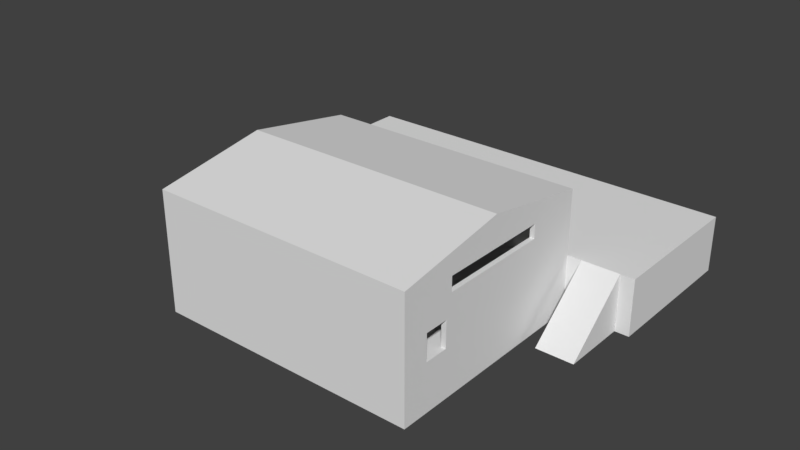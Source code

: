 # Source: Country_Barn_3.blend  (saved by Blender 2.79.0; exported with 4.5.12 LTS)
import bpy
from mathutils import Matrix  # noqa: F401  (used for matrix-valued properties, if any)

bpy.ops.wm.read_factory_settings(use_empty=True)
scene = bpy.context.scene
scene.name = 'Scene'

# ---- collections
col_collection_1 = bpy.data.collections.new('Collection 1'); scene.collection.children.link(col_collection_1)
col_collection_1.hide_render = True
col_collection_1.hide_viewport = True
col_collection_2 = bpy.data.collections.new('Collection 2'); scene.collection.children.link(col_collection_2)
col_collection_2.hide_render = True
col_collection_2.hide_viewport = True
col_collection_3 = bpy.data.collections.new('Collection 3'); scene.collection.children.link(col_collection_3)
col_collection_6 = bpy.data.collections.new('Collection 6'); scene.collection.children.link(col_collection_6)
col_collection_6.hide_render = True
col_collection_6.hide_viewport = True
col_collection_11 = bpy.data.collections.new('Collection 11'); scene.collection.children.link(col_collection_11)
col_collection_11.hide_render = True
col_collection_11.hide_viewport = True
col_collection_12 = bpy.data.collections.new('Collection 12'); scene.collection.children.link(col_collection_12)
col_collection_12.hide_render = True
col_collection_12.hide_viewport = True

# ---- world
world_world = bpy.data.worlds.new('World'); scene.world = world_world
world_world.color = (0.05088, 0.05088, 0.05088)
world_world.use_sun_shadow = False
world_world.sun_shadow_jitter_overblur = 0.0
world_world.cycles.sampling_method = 'MANUAL'

# ---- meshes
me_cube_005 = bpy.data.meshes.new('Cube.005')
me_cube_005.from_pydata([(-13.68, -11.75, -5.0), (-13.68, 11.75, -5.0), (14.32, -11.75, -5.0), (14.32, 11.75, -5.0), (13.82, 11.25, 0.0), (13.82, -11.25, 0.0), (-13.18, 11.25, 0.0), (-13.18, -11.25, 0.0), (-13.68, 0.5, 0.0), (-13.18, 0.5, 0.0), (14.32, -11.75, 7.25), (-13.18, -0.5, 0.0), (-13.68, -0.5, 0.0), (13.82, -11.25, 7.5), (-13.18, -4.5, 0.0), (-13.68, -4.5, 0.0), (-13.68, 4.5, 0.0), (-13.18, 4.5, 0.0), (14.32, -6.5, 0.0), (13.82, -6.5, 0.0), (14.32, -9.0, 0.0), (13.82, -9.0, 0.0), (-13.18, 6.5, 0.0), (-13.68, 6.5, 0.0), (-13.68, 9.0, 0.0), (-13.18, 9.0, 0.0), (-13.68, 11.75, 7.25), (-13.68, 9.0, 2.75), (14.32, -9.0, 2.75), (13.82, -9.0, 2.75), (-13.18, 6.5, 2.75), (14.32, -6.5, 2.75), (13.82, -6.5, 2.75), (-13.68, 6.5, 2.75), (-13.18, 9.0, 2.75), (-13.68, -11.75, 7.25), (-13.68, -0.5, 3.75), (-13.68, 0.5, 3.75), (-13.18, 0.5, 3.75), (-13.18, -0.5, 3.75), (-13.68, -4.5, 3.75), (-13.18, -4.5, 3.75), (-13.18, 4.5, 3.75), (-13.68, 4.5, 3.75), (13.82, 11.25, 7.5), (13.82, 0.006933, 9.25), (-13.18, 11.25, 7.5), (-13.18, -11.25, 7.5), (-13.18, 0.006933, 9.25), (-13.68, 0.006933, 9.25), (14.32, 11.75, 7.25), (14.32, 0.006933, 9.25), (14.32, -11.75, 7.25), (2.183, 11.25, 0.0), (-20.68, 27.75, -5.0), (-1.567, 11.25, 0.0), (-20.68, 27.75, 1.0), (2.183, 11.25, 5.0), (-1.567, 11.25, 5.0), (14.32, 11.75, 1.0), (-1.567, 11.75, 5.0), (-1.567, 11.75, 1.0), (2.183, 11.75, 5.0), (-13.68, 11.75, 1.0), (2.183, 11.75, 1.0), (21.32, 11.75, 1.0), (21.32, 11.75, -5.0), (21.32, 27.75, -5.0), (21.32, 27.75, 1.0), (-20.68, 11.75, -5.0), (-20.68, 11.75, 1.0), (-13.18, 5.879, 5.056), (-13.68, 5.879, 6.551), (14.32, 5.879, 6.551), (13.82, 5.879, 5.056), (14.32, 5.879, 5.056), (-13.68, 5.879, 5.056), (-13.18, 5.879, 6.551), (13.82, 5.879, 6.551), (-13.18, -5.871, 5.056), (-13.68, -5.871, 6.551), (14.32, -5.871, 6.551), (13.82, -5.871, 5.056), (14.32, -5.871, 5.056), (-13.68, -5.871, 5.056), (-13.18, -5.871, 6.551), (13.82, -5.871, 6.551), (2.183, 9.75, 0.0), (-1.567, 9.75, 0.0), (-1.567, 11.25, -0.002776), (-15.18, 11.75, 1.0), (-15.18, 11.75, -5.0), (-19.18, 11.75, -5.0), (-19.18, 11.75, 1.0), (19.82, 11.75, -5.0), (19.82, 11.75, 1.0), (15.82, 11.75, -5.0), (15.82, 11.75, 1.0), (19.82, 4.75, -5.0), (15.82, 4.75, -5.0), (-15.18, 4.75, -5.0), (-19.18, 4.75, -5.0), (-20.43, 27.5, 1.0), (-19.93, 27.0, 1.0), (21.07, 27.5, 1.0), (20.57, 27.0, 1.0), (15.82, 12.0, 1.0), (-1.567, 12.0, 1.0), (-15.18, 12.0, 1.0), (-19.18, 12.0, 1.0), (2.183, 12.0, 1.0), (19.82, 12.0, 1.0), (-20.43, 12.0, 1.0), (21.07, 12.0, 1.0), (2.183, 12.5, 1.0), (-15.18, 12.5, 1.0), (19.82, 12.5, 1.0), (15.82, 12.5, 1.0), (20.57, 12.5, 1.0), (-1.567, 12.5, 1.0), (-19.18, 12.5, 1.0), (-19.93, 12.5, 1.0), (-1.567, 11.25, 0.7472), (2.183, 11.25, 0.7518), (2.183, 11.25, 0.001816), (-13.78, 0.6, 0.0), (-13.08, 0.6, 0.0), (-13.08, -0.6, 0.0), (-13.78, -0.6, 0.0), (-13.08, -4.4, 0.0), (-13.78, -4.4, 0.0), (-13.78, 4.4, 0.0), (-13.08, 4.4, 0.0), (14.42, -6.6, 0.0), (13.72, -6.6, 0.0), (14.42, -8.9, 0.0), (13.72, -8.9, 0.0), (-13.08, 6.6, 0.0), (-13.78, 6.6, 0.0), (-13.78, 8.9, 0.0), (-13.08, 8.9, 0.0), (-13.78, 8.9, 2.65), (14.42, -8.9, 2.65), (13.72, -8.9, 2.65), (-13.08, 6.6, 2.65), (14.42, -6.6, 2.65), (13.72, -6.6, 2.65), (-13.78, 6.6, 2.65), (-13.08, 8.9, 2.65), (-13.78, -0.6, 3.65), (-13.78, 0.6, 3.65), (-13.08, 0.6, 3.65), (-13.08, -0.6, 3.65), (-13.78, -4.4, 3.65), (-13.08, -4.4, 3.65), (-13.08, 4.4, 3.65), (-13.78, 4.4, 3.65), (2.083, 11.15, -0.02012), (2.083, 11.15, 4.9), (-1.467, 11.15, 4.9), (-1.467, 11.85, 4.9), (-1.467, 11.85, 1.0), (2.083, 11.85, 4.9), (2.083, 11.85, 1.0), (-13.08, 5.779, 5.156), (-13.78, 5.779, 6.451), (14.42, 5.779, 6.451), (13.72, 5.779, 5.156), (14.42, 5.779, 5.156), (-13.78, 5.779, 5.156), (-13.08, 5.779, 6.451), (13.72, 5.779, 6.451), (-13.08, -5.771, 5.156), (-13.78, -5.771, 6.451), (14.42, -5.771, 6.451), (13.72, -5.771, 5.156), (14.42, -5.771, 5.156), (-13.78, -5.771, 5.156), (-13.08, -5.771, 6.451), (13.72, -5.771, 6.451), (-1.467, 11.15, -0.02012), (2.083, 11.26, -0.02012), (-13.78, 0.4, 0.0), (-13.08, 0.4, 0.0), (-13.08, -0.4, 0.0), (-13.78, -0.4, 0.0), (-13.08, -4.6, 0.0), (-13.78, -4.6, 0.0), (-13.78, 4.6, 0.0), (-13.08, 4.6, 0.0), (14.42, -6.4, 0.0), (13.72, -6.4, 0.0), (14.42, -9.1, 0.0), (13.72, -9.1, 0.0), (-13.08, 6.4, 0.0), (-13.78, 6.4, 0.0), (-13.78, 9.1, 0.0), (-13.08, 9.1, 0.0), (-13.78, 9.071, 2.821), (14.42, -9.071, 2.821), (13.72, -9.071, 2.821), (-13.08, 6.429, 2.821), (14.42, -6.429, 2.821), (13.72, -6.429, 2.821), (-13.78, 6.429, 2.821), (-13.08, 9.071, 2.821), (-13.78, -0.4293, 3.821), (-13.78, 0.4293, 3.821), (-13.08, 0.4293, 3.821), (-13.08, -0.4293, 3.821), (-13.78, -4.571, 3.821), (-13.08, -4.571, 3.821), (-13.08, 4.571, 3.821), (-13.78, 4.571, 3.821), (2.283, 11.15, -0.02012), (2.253, 11.15, 4.971), (-1.638, 11.15, 4.971), (-1.638, 11.85, 5.071), (-1.667, 11.85, 1.0), (2.253, 11.85, 5.071), (2.283, 11.85, 1.0), (-13.08, 5.949, 4.985), (-13.78, 5.949, 6.622), (14.42, 5.949, 6.622), (13.72, 5.949, 4.985), (14.42, 5.949, 4.985), (-13.78, 5.949, 4.985), (-13.08, 5.949, 6.622), (13.72, 5.949, 6.622), (-13.08, -5.942, 4.985), (-13.78, -5.942, 6.622), (14.42, -5.942, 6.622), (13.72, -5.942, 4.985), (14.42, -5.942, 4.985), (-13.78, -5.942, 4.985), (-13.08, -5.942, 6.622), (13.72, -5.942, 6.622), (-1.667, 11.15, -0.02012), (2.283, 11.25, -0.02012), (-1.467, 11.25, -0.02012), (-1.638, 11.25, 5.071), (2.253, 11.25, 5.071), (-1.667, 11.25, -0.02012), (-14.28, 11.75, 7.25), (-14.28, 11.75, 7.75), (-14.28, -11.75, 7.25), (-14.28, -11.75, 7.75), (-14.28, 0.006933, 9.25), (-14.28, 0.00699, 9.75), (-14.28, -12.25, 7.25), (-14.28, -12.25, 7.75), (-14.28, 12.25, 7.25), (-14.28, 12.25, 7.75), (14.82, -11.75, 7.25), (14.82, -11.75, 7.75), (14.82, 11.75, 7.75), (14.82, 11.75, 7.25), (14.82, 0.00699, 9.75), (14.82, 0.006933, 9.25), (14.82, -12.25, 7.25), (14.82, -12.25, 7.75), (14.82, 12.25, 7.75), (14.82, 12.25, 7.25)], [], [(27, 26, 63, 1, 24), (17, 42, 43, 16), (261, 262, 251, 252), (47, 48, 45, 13), (46, 6, 55, 58, 57, 53, 4, 44), (19, 18, 31, 32), (23, 33, 30, 22), (15, 40, 41, 14), (8, 37, 38, 9), (21, 29, 28, 20), (11, 39, 36, 12), (37, 43, 42, 38), (39, 41, 40, 36), (64, 59, 97, 95, 65, 113, 111, 106, 110), (33, 27, 34, 30), (10, 83, 81, 52), (31, 28, 29, 32), (2, 10, 52, 35, 0), (259, 260, 250, 249), (257, 255, 244, 248), (27, 33, 23, 24, 1, 0, 35, 40, 15, 12, 8, 16, 43, 26), (57, 58, 60, 62), (13, 5, 7, 47), (95, 94, 66, 65), (93, 70, 69, 92), (46, 77, 71, 79, 85, 47, 7, 14, 41, 39, 11, 9, 38, 42, 17, 22, 30, 34, 25, 6), (50, 59, 64, 62, 60, 61, 63, 26), (76, 72, 26, 43, 37, 8, 12, 36, 40, 35, 80, 84), (79, 71, 76, 84), (74, 75, 73, 78), (18, 20, 2, 3), (44, 45, 48, 46), (26, 49, 247, 243), (47, 85, 77, 46, 48), (81, 86, 78, 73), (86, 82, 13, 45, 44, 78), (18, 3, 59, 50, 51, 52, 81, 73, 75, 83, 10, 2, 20, 28, 31), (80, 35, 49, 26, 72), (82, 86, 81, 83), (82, 83, 75, 74), (76, 71, 77, 72), (80, 72, 77, 85), (84, 80, 85, 79), (74, 78, 44, 4, 19, 32, 29, 21, 5, 13, 82), (1, 63, 90, 91), (59, 3, 96, 97), (95, 97, 99, 98), (94, 95, 98), (96, 99, 97), (93, 101, 100, 90), (92, 101, 93), (91, 100, 90), (66, 67, 68, 65), (103, 121, 120, 109, 112, 102, 104, 113, 65, 68, 56, 70, 93, 90, 108, 115, 119, 107, 61, 64, 110, 114, 117, 106, 111, 116, 118, 105), (70, 56, 54, 69), (121, 103, 102), (102, 105, 104), (123, 64, 61, 122, 88, 87), (121, 102, 112, 109, 120), (102, 103, 105), (116, 111, 113, 118), (27, 24, 25, 34), (105, 118, 113, 104), (108, 107, 119, 115), (110, 106, 117, 114), (63, 61, 107, 108, 90), (57, 62, 64, 123, 53), (58, 122, 61, 60), (88, 122, 89), (123, 87, 124), (68, 67, 54, 56), (132, 155, 156, 131), (134, 133, 145, 146), (138, 147, 144, 137), (130, 153, 154, 129), (125, 150, 151, 126), (136, 143, 142, 135), (127, 152, 149, 128), (150, 156, 155, 151), (152, 154, 153, 149), (147, 141, 148, 144), (145, 142, 143, 146), (172, 164, 169, 177), (167, 168, 166, 171), (174, 179, 171, 166), (175, 179, 174, 176), (175, 176, 168, 167), (169, 164, 170, 165), (173, 165, 170, 178), (177, 173, 178, 172), (141, 139, 140, 148), (158, 162, 163, 181, 157), (149, 153, 130, 187, 210, 206, 185, 128), (189, 188, 213, 212), (191, 203, 202, 190), (195, 194, 201, 204), (187, 186, 211, 210), (182, 183, 208, 207), (193, 192, 199, 200), (184, 185, 206, 209), (207, 208, 212, 213), (209, 206, 210, 211), (204, 201, 205, 198), (202, 203, 200, 199), (241, 219, 217, 240), (229, 234, 226, 221), (224, 228, 223, 225), (231, 223, 228, 236), (232, 233, 231, 236), (232, 224, 225, 233), (226, 222, 227, 221), (230, 235, 227, 222), (234, 229, 235, 230), (198, 205, 197, 196), (215, 214, 238, 220, 219, 241), (125, 126, 183, 182), (127, 128, 185, 184), (130, 129, 186, 187), (132, 131, 188, 189), (133, 134, 191, 190), (136, 135, 192, 193), (138, 137, 194, 195), (140, 139, 196, 197), (146, 143, 136, 193, 200, 203, 191, 134), (154, 152, 127, 184, 209, 211, 186, 129), (180, 159, 158, 157, 214, 215, 216, 237), (141, 147, 138, 195, 204, 198, 196, 139), (144, 148, 140, 197, 205, 201, 194, 137), (142, 145, 133, 190, 202, 199, 192, 135), (163, 162, 160, 161, 218, 217, 219, 220), (151, 155, 132, 189, 212, 208, 183, 126), (216, 240, 217, 218, 242, 237), (156, 150, 125, 182, 207, 213, 188, 131), (175, 167, 171, 228, 224, 232, 236, 179), (177, 169, 165, 222, 226, 234, 230, 173), (174, 166, 168, 225, 223, 231, 233, 176), (170, 164, 221, 227), (165, 173, 230, 222), (168, 176, 233, 225), (172, 178, 170, 227, 235, 229, 221, 164), (171, 179, 236, 228), (159, 180, 239, 161, 160), (239, 180, 237, 242), (181, 163, 220, 238), (157, 181, 238, 214), (161, 239, 242, 218), (215, 241, 240, 216), (158, 159, 160, 162), (245, 249, 250, 246, 248, 244, 252, 251, 243, 247), (52, 253, 259, 249, 245, 35), (49, 35, 245, 247), (260, 254, 246, 250), (257, 248, 246, 254), (52, 51, 258, 253), (262, 256, 50, 26, 243, 251), (255, 261, 252, 244), (254, 260, 259, 253, 258, 256, 262, 261, 255, 257), (51, 50, 256, 258), (55, 6, 25, 24, 23, 22, 17, 16, 8, 9, 11, 12, 15, 14, 7, 5, 21, 20, 18, 19, 4, 53)])
_uv = me_cube_005.uv_layers.new(name='UVMap')
_uv.uv.foreach_set('vector', [0.1249, 0.75, 0.1249, 0.75, 0.1249, 0.75, 0.1249, 0.75, 0.1249, 0.75, 0.6249, 0.75, 0.6249, 0.75, 0.6249, 0.75, 0.6249, 0.75, 0.3749, 0.75, 0.3749, 0.75, 0.3749, 0.75, 0.3749, 0.75, 0.3749, 0.75, 0.3749, 0.75, 0.3749, 0.75, 0.3749, 0.75, 0.1249, 0.75, 0.1249, 0.75, 0.1249, 0.75, 0.1249, 0.75, 0.1249, 0.75, 0.1249, 0.75, 0.1249, 0.75, 0.1249, 0.75, 0.6249, 0.75, 0.6249, 0.75, 0.6249, 0.75, 0.6249, 0.75, 0.6249, 0.75, 0.6249, 0.75, 0.6249, 0.75, 0.6249, 0.75, 0.6249, 0.75, 0.6249, 0.75, 0.6249, 0.75, 0.6249, 0.75, 0.6249, 0.75, 0.6249, 0.75, 0.6249, 0.75, 0.6249, 0.75, 0.6249, 0.75, 0.6249, 0.75, 0.6249, 0.75, 0.6249, 0.75, 0.6249, 0.75, 0.6249, 0.75, 0.6249, 0.75, 0.6249, 0.75, 0.6249, 0.75, 0.6249, 0.75, 0.6249, 0.75, 0.6249, 0.75, 0.6249, 0.75, 0.6249, 0.75, 0.6249, 0.75, 0.6249, 0.75, 0.1249, 0.25, 0.1249, 0.25, 0.1249, 0.25, 0.1249, 0.25, 0.1249, 0.25, 0.1249, 0.25, 0.1249, 0.25, 0.1249, 0.25, 0.1249, 0.25, 0.6249, 0.75, 0.6249, 0.75, 0.6249, 0.75, 0.6249, 0.75, 0.1249, 0.75, 0.1249, 0.75, 0.1249, 0.75, 0.1249, 0.75, 0.6249, 0.75, 0.6249, 0.75, 0.6249, 0.75, 0.6249, 0.75, 0.1249, 0.75, 0.1249, 0.75, 0.1249, 0.75, 0.1249, 0.75, 0.1249, 0.75, 0.3749, 0.75, 0.3749, 0.75, 0.3749, 0.75, 0.3749, 0.75, 0.3749, 0.75, 0.3749, 0.75, 0.3749, 0.75, 0.3749, 0.75, 0.1249, 0.75, 0.1249, 0.75, 0.1249, 0.75, 0.1249, 0.75, 0.1249, 0.75, 0.1249, 0.75, 0.1249, 0.75, 0.1249, 0.75, 0.1249, 0.75, 0.1249, 0.75, 0.1249, 0.75, 0.1249, 0.75, 0.1249, 0.75, 0.1249, 0.75, 0.6249, 0.75, 0.6249, 0.75, 0.6249, 0.75, 0.6249, 0.75, 0.1249, 0.75, 0.1249, 0.75, 0.1249, 0.75, 0.1249, 0.75, 0.1249, 0.25, 0.1249, 0.25, 0.1249, 0.25, 0.1249, 0.25, 0.1249, 0.25, 0.1249, 0.25, 0.1249, 0.25, 0.1249, 0.25, 0.1249, 0.75, 0.1249, 0.75, 0.1249, 0.75, 0.1249, 0.75, 0.1249, 0.75, 0.1249, 0.75, 0.1249, 0.75, 0.1249, 0.75, 0.1249, 0.75, 0.1249, 0.75, 0.1249, 0.75, 0.1249, 0.75, 0.1249, 0.75, 0.1249, 0.75, 0.1249, 0.75, 0.1249, 0.75, 0.1249, 0.75, 0.1249, 0.75, 0.1249, 0.75, 0.1249, 0.75, 0.1249, 0.75, 0.1249, 0.75, 0.1249, 0.75, 0.1249, 0.75, 0.1249, 0.75, 0.1249, 0.75, 0.1249, 0.75, 0.1249, 0.75, 0.1249, 0.75, 0.1249, 0.75, 0.1249, 0.75, 0.1249, 0.75, 0.1249, 0.75, 0.1249, 0.75, 0.1249, 0.75, 0.1249, 0.75, 0.1249, 0.75, 0.1249, 0.75, 0.1249, 0.75, 0.1249, 0.75, 0.6249, 0.75, 0.6249, 0.75, 0.6249, 0.75, 0.6249, 0.75, 0.6249, 0.75, 0.6249, 0.75, 0.6249, 0.75, 0.6249, 0.75, 0.1249, 0.75, 0.1249, 0.75, 0.1249, 0.75, 0.1249, 0.75, 0.3749, 0.75, 0.3749, 0.75, 0.3749, 0.75, 0.3749, 0.75, 0.3749, 0.75, 0.3749, 0.75, 0.3749, 0.75, 0.3749, 0.75, 0.1249, 0.75, 0.1249, 0.75, 0.1249, 0.75, 0.1249, 0.75, 0.1249, 0.75, 0.6249, 0.75, 0.6249, 0.75, 0.6249, 0.75, 0.6249, 0.75, 0.1249, 0.75, 0.1249, 0.75, 0.1249, 0.75, 0.1249, 0.75, 0.1249, 0.75, 0.1249, 0.75, 0.1249, 0.75, 0.1249, 0.75, 0.1249, 0.75, 0.1249, 0.75, 0.1249, 0.75, 0.1249, 0.75, 0.1249, 0.75, 0.1249, 0.75, 0.1249, 0.75, 0.1249, 0.75, 0.1249, 0.75, 0.1249, 0.75, 0.1249, 0.75, 0.1249, 0.75, 0.1249, 0.75, 0.1249, 0.75, 0.1249, 0.75, 0.1249, 0.75, 0.1249, 0.75, 0.1249, 0.75, 0.6249, 0.75, 0.6249, 0.75, 0.6249, 0.75, 0.6249, 0.75, 0.6249, 0.75, 0.6249, 0.75, 0.6249, 0.75, 0.6249, 0.75, 0.6249, 0.75, 0.6249, 0.75, 0.6249, 0.75, 0.6249, 0.75, 0.6249, 0.75, 0.6249, 0.75, 0.6249, 0.75, 0.6249, 0.75, 0.6249, 0.75, 0.6249, 0.75, 0.6249, 0.75, 0.6249, 0.75, 0.1249, 0.75, 0.1249, 0.75, 0.1249, 0.75, 0.1249, 0.75, 0.1249, 0.75, 0.1249, 0.75, 0.1249, 0.75, 0.1249, 0.75, 0.1249, 0.75, 0.1249, 0.75, 0.1249, 0.75, 0.1249, 0.25, 0.1249, 0.25, 0.1249, 0.25, 0.1249, 0.25, 0.1249, 0.25, 0.1249, 0.25, 0.1249, 0.25, 0.1249, 0.25, 0.1249, 0.25, 0.1249, 0.25, 0.1249, 0.25, 0.1249, 0.25, 0.1249, 0.25, 0.1249, 0.25, 0.1249, 0.25, 0.1249, 0.25, 0.1249, 0.25, 0.1249, 0.25, 0.1249, 0.25, 0.1249, 0.25, 0.1249, 0.25, 0.1249, 0.25, 0.1249, 0.25, 0.1249, 0.25, 0.1249, 0.25, 0.1249, 0.25, 0.1249, 0.25, 0.1249, 0.25, 0.1249, 0.25, 0.1249, 0.25, 0.1249, 0.25, 0.1249, 0.25, 0.1249, 0.25, 0.1249, 0.25, 0.1249, 0.25, 0.1249, 0.25, 0.1249, 0.25, 0.1249, 0.25, 0.1249, 0.25, 0.1249, 0.25, 0.1249, 0.25, 0.1249, 0.25, 0.1249, 0.25, 0.1249, 0.25, 0.1249, 0.25, 0.1249, 0.25, 0.1249, 0.25, 0.1249, 0.25, 0.1249, 0.25, 0.1249, 0.25, 0.1249, 0.25, 0.1249, 0.25, 0.1249, 0.25, 0.1249, 0.25, 0.1249, 0.25, 0.1249, 0.25, 0.1249, 0.25, 0.1249, 0.25, 0.1249, 0.25, 0.1249, 0.25, 0.1249, 0.25, 0.1249, 0.25, 0.1249, 0.25, 0.1249, 0.25, 0.8749, 0.25, 0.8749, 0.25, 0.8749, 0.25, 0.8749, 0.25, 0.8749, 0.25, 0.8749, 0.25, 0.1249, 0.25, 0.1249, 0.25, 0.1249, 0.25, 0.1249, 0.25, 0.1249, 0.25, 0.1249, 0.25, 0.8749, 0.25, 0.8749, 0.25, 0.8749, 0.25, 0.8749, 0.25, 0.8749, 0.25, 0.8749, 0.25, 0.8749, 0.25, 0.8749, 0.25, 0.8749, 0.25, 0.8749, 0.25, 0.8749, 0.25, 0.8749, 0.25, 0.6249, 0.75, 0.6249, 0.75, 0.6249, 0.75, 0.6249, 0.75, 0.8749, 0.25, 0.8749, 0.25, 0.8749, 0.25, 0.8749, 0.25, 0.8749, 0.25, 0.8749, 0.25, 0.8749, 0.25, 0.8749, 0.25, 0.8749, 0.25, 0.8749, 0.25, 0.8749, 0.25, 0.8749, 0.25, 0.1249, 0.25, 0.1249, 0.25, 0.1249, 0.25, 0.1249, 0.25, 0.1249, 0.25, 0.625, 0.75, 0.625, 0.75, 0.625, 0.75, 0.625, 0.75, 0.625, 0.75, 0.6249, 0.75, 0.6249, 0.75, 0.6249, 0.75, 0.6249, 0.75, 0.1249, 0.25, 0.1249, 0.25, 0.1249, 0.25, 0.1249, 0.25, 0.1249, 0.25, 0.1249, 0.25, 0.1249, 0.25, 0.1249, 0.25, 0.1249, 0.25, 0.1249, 0.25, 0.6249, 0.75, 0.6249, 0.75, 0.6249, 0.75, 0.6249, 0.75, 0.6249, 0.75, 0.6249, 0.75, 0.6249, 0.75, 0.6249, 0.75, 0.6249, 0.75, 0.6249, 0.75, 0.6249, 0.75, 0.6249, 0.75, 0.6249, 0.75, 0.6249, 0.75, 0.6249, 0.75, 0.6249, 0.75, 0.6249, 0.75, 0.6249, 0.75, 0.6249, 0.75, 0.6249, 0.75, 0.6249, 0.75, 0.6249, 0.75, 0.6249, 0.75, 0.6249, 0.75, 0.6249, 0.75, 0.6249, 0.75, 0.6249, 0.75, 0.6249, 0.75, 0.6249, 0.75, 0.6249, 0.75, 0.6249, 0.75, 0.6249, 0.75, 0.6249, 0.75, 0.6249, 0.75, 0.6249, 0.75, 0.6249, 0.75, 0.6249, 0.75, 0.6249, 0.75, 0.6249, 0.75, 0.6249, 0.75, 0.6249, 0.75, 0.6249, 0.75, 0.6249, 0.75, 0.6249, 0.75, 0.6249, 0.75, 0.6249, 0.75, 0.6249, 0.75, 0.6249, 0.75, 0.6249, 0.75, 0.6249, 0.75, 0.6249, 0.75, 0.6249, 0.75, 0.6249, 0.75, 0.6249, 0.75, 0.6249, 0.75, 0.6249, 0.75, 0.6249, 0.75, 0.6249, 0.75, 0.6249, 0.75, 0.6249, 0.75, 0.6249, 0.75, 0.6249, 0.75, 0.6249, 0.75, 0.6249, 0.75, 0.6249, 0.75, 0.6249, 0.75, 0.6249, 0.75, 0.6249, 0.75, 0.6249, 0.75, 0.6249, 0.75, 0.6249, 0.75, 0.6249, 0.75, 0.6249, 0.75, 0.6249, 0.75, 0.6249, 0.75, 0.6249, 0.75, 0.6249, 0.75, 0.6249, 0.75, 0.6249, 0.75, 0.6249, 0.75, 0.625, 0.75, 0.625, 0.75, 0.625, 0.75, 0.625, 0.75, 0.625, 0.75, 0.6249, 0.75, 0.6249, 0.75, 0.6249, 0.75, 0.6249, 0.75, 0.6249, 0.75, 0.6249, 0.75, 0.6249, 0.75, 0.6249, 0.75, 0.6249, 0.75, 0.6249, 0.75, 0.6249, 0.75, 0.6249, 0.75, 0.6249, 0.75, 0.6249, 0.75, 0.6249, 0.75, 0.6249, 0.75, 0.6249, 0.75, 0.6249, 0.75, 0.6249, 0.75, 0.6249, 0.75, 0.6249, 0.75, 0.6249, 0.75, 0.6249, 0.75, 0.6249, 0.75, 0.6249, 0.75, 0.6249, 0.75, 0.6249, 0.75, 0.6249, 0.75, 0.6249, 0.75, 0.6249, 0.75, 0.6249, 0.75, 0.6249, 0.75, 0.6249, 0.75, 0.6249, 0.75, 0.6249, 0.75, 0.6249, 0.75, 0.6249, 0.75, 0.6249, 0.75, 0.6249, 0.75, 0.6249, 0.75, 0.6249, 0.75, 0.6249, 0.75, 0.6249, 0.75, 0.6249, 0.75, 0.6249, 0.75, 0.6249, 0.75, 0.6249, 0.75, 0.6249, 0.75, 0.6249, 0.75, 0.6249, 0.75, 0.6249, 0.75, 0.6249, 0.75, 0.6249, 0.75, 0.6249, 0.75, 0.6249, 0.75, 0.6249, 0.75, 0.6249, 0.75, 0.6249, 0.75, 0.6249, 0.75, 0.6249, 0.75, 0.6249, 0.75, 0.6249, 0.75, 0.6249, 0.75, 0.6249, 0.75, 0.6249, 0.75, 0.6249, 0.75, 0.6249, 0.75, 0.6249, 0.75, 0.6249, 0.75, 0.6249, 0.75, 0.6249, 0.75, 0.6249, 0.75, 0.6249, 0.75, 0.6249, 0.75, 0.6249, 0.75, 0.6249, 0.75, 0.6249, 0.75, 0.6249, 0.75, 0.6249, 0.75, 0.6249, 0.75, 0.6249, 0.75, 0.6249, 0.75, 0.6249, 0.75, 0.6249, 0.75, 0.6249, 0.75, 0.6249, 0.75, 0.6249, 0.75, 0.6249, 0.75, 0.6249, 0.75, 0.6249, 0.75, 0.6249, 0.75, 0.6249, 0.75, 0.625, 0.75, 0.625, 0.75, 0.625, 0.75, 0.625, 0.75, 0.625, 0.75, 0.625, 0.75, 0.6249, 0.75, 0.6249, 0.75, 0.6249, 0.75, 0.6249, 0.75, 0.6249, 0.75, 0.6249, 0.75, 0.6249, 0.75, 0.6249, 0.75, 0.6249, 0.75, 0.6249, 0.75, 0.6249, 0.75, 0.6249, 0.75, 0.6249, 0.75, 0.6249, 0.75, 0.6249, 0.75, 0.6249, 0.75, 0.6249, 0.75, 0.6249, 0.75, 0.6249, 0.75, 0.6249, 0.75, 0.6249, 0.75, 0.6249, 0.75, 0.6249, 0.75, 0.6249, 0.75, 0.6249, 0.75, 0.6249, 0.75, 0.6249, 0.75, 0.6249, 0.75, 0.6249, 0.75, 0.6249, 0.75, 0.6249, 0.75, 0.6249, 0.75, 0.6249, 0.75, 0.6249, 0.75, 0.6249, 0.75, 0.6249, 0.75, 0.6249, 0.75, 0.6249, 0.75, 0.6249, 0.75, 0.6249, 0.75, 0.6249, 0.75, 0.6249, 0.75, 0.6249, 0.75, 0.6249, 0.75, 0.6249, 0.75, 0.6249, 0.75, 0.6249, 0.75, 0.6249, 0.75, 0.6249, 0.75, 0.6249, 0.75, 0.625, 0.75, 0.625, 0.75, 0.625, 0.75, 0.6249, 0.75, 0.6249, 0.75, 0.6249, 0.75, 0.6249, 0.75, 0.6249, 0.75, 0.6249, 0.75, 0.6249, 0.75, 0.6249, 0.75, 0.6249, 0.75, 0.6249, 0.75, 0.6249, 0.75, 0.6249, 0.75, 0.6249, 0.75, 0.6249, 0.75, 0.6249, 0.75, 0.6249, 0.75, 0.6249, 0.75, 0.6249, 0.75, 0.6249, 0.75, 0.6249, 0.75, 0.6249, 0.75, 0.6249, 0.75, 0.6249, 0.75, 0.6249, 0.75, 0.6249, 0.75, 0.6249, 0.75, 0.6249, 0.75, 0.625, 0.75, 0.6249, 0.75, 0.6249, 0.75, 0.6249, 0.75, 0.6249, 0.75, 0.6249, 0.75, 0.625, 0.75, 0.625, 0.75, 0.6249, 0.75, 0.6249, 0.75, 0.6249, 0.75, 0.6249, 0.75, 0.6249, 0.75, 0.6249, 0.75, 0.6249, 0.75, 0.6249, 0.75, 0.6249, 0.75, 0.6249, 0.75, 0.6249, 0.75, 0.6249, 0.75, 0.6249, 0.75, 0.6249, 0.75, 0.6249, 0.75, 0.6249, 0.75, 0.6249, 0.75, 0.6249, 0.75, 0.6249, 0.75, 0.6249, 0.75, 0.6249, 0.75, 0.6249, 0.75, 0.6249, 0.75, 0.6249, 0.75, 0.6249, 0.75, 0.6249, 0.75, 0.6249, 0.75, 0.6249, 0.75, 0.6249, 0.75, 0.6249, 0.75, 0.6249, 0.75, 0.6249, 0.75, 0.6249, 0.75, 0.6249, 0.75, 0.6249, 0.75, 0.6249, 0.75, 0.6249, 0.75, 0.6249, 0.75, 0.6249, 0.75, 0.6249, 0.75, 0.6249, 0.75, 0.6249, 0.75, 0.6249, 0.75, 0.6249, 0.75, 0.6249, 0.75, 0.6249, 0.75, 0.6249, 0.75, 0.6249, 0.75, 0.6249, 0.75, 0.6249, 0.75, 0.6249, 0.75, 0.6249, 0.75, 0.6249, 0.75, 0.6249, 0.75, 0.6249, 0.75, 0.6249, 0.75, 0.6249, 0.75, 0.6249, 0.75, 0.6249, 0.75, 0.6249, 0.75, 0.6249, 0.75, 0.6249, 0.75, 0.6249, 0.75, 0.6249, 0.75, 0.6249, 0.75, 0.6249, 0.75, 0.6249, 0.75, 0.6249, 0.75, 0.6249, 0.75, 0.6249, 0.75, 0.6249, 0.75, 0.6249, 0.75, 0.6249, 0.75, 0.6249, 0.75, 0.6249, 0.75, 0.6249, 0.75, 0.6249, 0.75, 0.6249, 0.75, 0.6249, 0.75, 0.625, 0.75, 0.625, 0.75, 0.625, 0.75, 0.625, 0.75, 0.625, 0.75, 0.625, 0.75, 0.625, 0.75, 0.625, 0.75, 0.6249, 0.75, 0.6249, 0.75, 0.6249, 0.75, 0.6249, 0.75, 0.6249, 0.75, 0.6249, 0.75, 0.6249, 0.75, 0.6249, 0.75, 0.6249, 0.75, 0.6249, 0.75, 0.6249, 0.75, 0.6249, 0.75, 0.3749, 0.75, 0.3749, 0.75, 0.3749, 0.75, 0.3749, 0.75, 0.3749, 0.75, 0.3749, 0.75, 0.3749, 0.75, 0.3749, 0.75, 0.3749, 0.75, 0.3749, 0.75, 0.3749, 0.75, 0.3749, 0.75, 0.3749, 0.75, 0.3749, 0.75, 0.3749, 0.75, 0.3749, 0.75, 0.3749, 0.75, 0.3749, 0.75, 0.3749, 0.75, 0.3749, 0.75, 0.3749, 0.75, 0.3749, 0.75, 0.3749, 0.75, 0.3749, 0.75, 0.3749, 0.75, 0.3749, 0.75, 0.3749, 0.75, 0.3749, 0.75, 0.3749, 0.75, 0.3749, 0.75, 0.3749, 0.75, 0.3749, 0.75, 0.3749, 0.75, 0.3749, 0.75, 0.3749, 0.75, 0.3749, 0.75, 0.3749, 0.75, 0.3749, 0.75, 0.3749, 0.75, 0.3749, 0.75, 0.3749, 0.75, 0.3749, 0.75, 0.3749, 0.75, 0.3749, 0.75, 0.3749, 0.75, 0.3749, 0.75, 0.3749, 0.75, 0.3749, 0.75, 0.3749, 0.75, 0.3749, 0.75, 0.3749, 0.75, 0.3749, 0.75, 0.3749, 0.75, 0.3749, 0.75, 0.3749, 0.75, 0.3749, 0.75, 0.1197, 0.25, 0.1197, 0.25, 0.1197, 0.25, 0.1197, 0.25, 0.1197, 0.25, 0.1197, 0.25, 0.1197, 0.25, 0.1197, 0.25, 0.1197, 0.25, 0.1197, 0.25, 0.1197, 0.25, 0.1197, 0.25, 0.1197, 0.25, 0.1197, 0.25, 0.1197, 0.25, 0.1197, 0.25, 0.1249, 0.25, 0.1249, 0.25, 0.1249, 0.25, 0.1197, 0.25, 0.1197, 0.25, 0.1197, 0.25])
me_cube_005.use_remesh_preserve_volume = False
me_cube_005.use_remesh_preserve_attributes = False
me_cube_005.use_mirror_vertex_groups = False
me_cube_005.update()
me_cube_001 = bpy.data.meshes.new('Cube.001')
me_cube_001.from_pydata([(-13.68, -11.75, -5.0), (-13.68, 11.75, -5.0), (14.32, -11.75, -5.0), (14.32, 11.75, -5.0), (13.82, 11.25, 0.0), (13.82, -11.25, 0.0), (-13.18, 11.25, 0.0), (-13.18, -11.25, 0.0), (-13.68, 0.5, 0.0), (-13.18, 0.5, 0.0), (14.32, -11.75, 7.25), (-13.18, -0.5, 0.0), (-13.68, -0.5, 0.0), (13.82, -11.25, 7.5), (-13.18, -4.5, 0.0), (-13.68, -4.5, 0.0), (-13.68, 4.5, 0.0), (-13.18, 4.5, 0.0), (14.32, -6.5, 0.0), (13.82, -6.5, 0.0), (14.32, -9.0, 0.0), (13.82, -9.0, 0.0), (-13.18, 6.5, 0.0), (-13.68, 6.5, 0.0), (-13.68, 9.0, 0.0), (-13.18, 9.0, 0.0), (-13.68, 11.75, 7.25), (-13.68, 9.0, 2.75), (14.32, -9.0, 2.75), (13.82, -9.0, 2.75), (-13.18, 6.5, 2.75), (14.32, -6.5, 2.75), (13.82, -6.5, 2.75), (-13.68, 6.5, 2.75), (-13.18, 9.0, 2.75), (-13.68, -11.75, 7.25), (-13.68, -0.5, 3.75), (-13.68, 0.5, 3.75), (-13.18, 0.5, 3.75), (-13.18, -0.5, 3.75), (-13.68, -4.5, 3.75), (-13.18, -4.5, 3.75), (-13.18, 4.5, 3.75), (-13.68, 4.5, 3.75), (13.82, 11.25, 7.5), (13.82, 0.006933, 9.25), (-13.18, 11.25, 7.5), (-13.18, -11.25, 7.5), (-13.18, 0.006933, 9.25), (-13.68, 0.006933, 9.25), (14.32, 11.75, 7.25), (14.32, 0.006933, 9.25), (14.32, -11.75, 7.25), (-13.68, 11.75, 7.75), (-13.68, 0.00699, 9.75), (14.32, 0.00699, 9.75), (14.32, 11.75, 7.75), (14.32, -11.75, 7.75), (-13.68, -11.75, 7.75), (2.183, 11.25, 0.0), (-20.68, 27.75, -5.0), (-1.567, 11.25, 0.0), (-20.68, 27.75, 1.0), (2.183, 11.25, 5.0), (-1.567, 11.25, 5.0), (14.32, 11.75, 1.0), (-1.567, 11.75, 5.0), (-1.567, 11.75, 1.0), (2.183, 11.75, 5.0), (-13.68, 11.75, 1.0), (2.183, 11.75, 1.0), (21.32, 11.75, 1.0), (21.32, 11.75, -5.0), (21.32, 27.75, -5.0), (21.32, 27.75, 1.0), (-20.68, 11.75, -5.0), (-20.68, 11.75, 1.0), (-13.18, 5.879, 5.056), (-13.68, 5.879, 6.551), (14.32, 5.879, 6.551), (13.82, 5.879, 5.056), (14.32, 5.879, 5.056), (-13.68, 5.879, 5.056), (-13.18, 5.879, 6.551), (13.82, 5.879, 6.551), (-13.18, -5.871, 5.056), (-13.68, -5.871, 6.551), (14.32, -5.871, 6.551), (13.82, -5.871, 5.056), (14.32, -5.871, 5.056), (-13.68, -5.871, 5.056), (-13.18, -5.871, 6.551), (13.82, -5.871, 6.551), (2.183, 9.75, 0.0), (-1.567, 9.75, 0.0), (-1.567, 11.25, -0.002776), (-15.18, 11.75, 1.0), (-15.18, 11.75, -5.0), (-19.18, 11.75, -5.0), (-19.18, 11.75, 1.0), (19.82, 11.75, -5.0), (19.82, 11.75, 1.0), (15.82, 11.75, -5.0), (15.82, 11.75, 1.0), (19.82, 4.75, -5.0), (15.82, 4.75, -5.0), (-15.18, 4.75, -5.0), (-19.18, 4.75, -5.0), (-20.43, 27.5, 1.0), (-19.93, 27.0, 1.0), (21.07, 27.5, 1.0), (20.57, 27.0, 1.0), (15.82, 12.0, 1.0), (-1.567, 12.0, 1.0), (-15.18, 12.0, 1.0), (-19.18, 12.0, 1.0), (2.183, 12.0, 1.0), (19.82, 12.0, 1.0), (-20.43, 12.0, 1.0), (21.07, 12.0, 1.0), (2.183, 12.5, 1.0), (-15.18, 12.5, 1.0), (19.82, 12.5, 1.0), (15.82, 12.5, 1.0), (20.57, 12.5, 1.0), (-1.567, 12.5, 1.0), (-19.18, 12.5, 1.0), (-19.93, 12.5, 1.0), (-1.567, 11.25, 0.7472), (2.183, 11.25, 0.7518), (2.183, 11.25, 0.001816), (-13.78, 0.6, 0.0), (-13.08, 0.6, 0.0), (-13.08, -0.6, 0.0), (-13.78, -0.6, 0.0), (-13.08, -4.4, 0.0), (-13.78, -4.4, 0.0), (-13.78, 4.4, 0.0), (-13.08, 4.4, 0.0), (14.42, -6.6, 0.0), (13.72, -6.6, 0.0), (14.42, -8.9, 0.0), (13.72, -8.9, 0.0), (-13.08, 6.6, 0.0), (-13.78, 6.6, 0.0), (-13.78, 8.9, 0.0), (-13.08, 8.9, 0.0), (-13.78, 8.9, 2.65), (14.42, -8.9, 2.65), (13.72, -8.9, 2.65), (-13.08, 6.6, 2.65), (14.42, -6.6, 2.65), (13.72, -6.6, 2.65), (-13.78, 6.6, 2.65), (-13.08, 8.9, 2.65), (-13.78, -0.6, 3.65), (-13.78, 0.6, 3.65), (-13.08, 0.6, 3.65), (-13.08, -0.6, 3.65), (-13.78, -4.4, 3.65), (-13.08, -4.4, 3.65), (-13.08, 4.4, 3.65), (-13.78, 4.4, 3.65), (2.083, 11.15, -0.02012), (2.083, 11.15, 4.9), (-1.467, 11.15, 4.9), (-1.467, 11.85, 4.9), (-1.467, 11.85, 1.0), (2.083, 11.85, 4.9), (2.083, 11.85, 1.0), (-13.08, 5.779, 5.156), (-13.78, 5.779, 6.451), (14.42, 5.779, 6.451), (13.72, 5.779, 5.156), (14.42, 5.779, 5.156), (-13.78, 5.779, 5.156), (-13.08, 5.779, 6.451), (13.72, 5.779, 6.451), (-13.08, -5.771, 5.156), (-13.78, -5.771, 6.451), (14.42, -5.771, 6.451), (13.72, -5.771, 5.156), (14.42, -5.771, 5.156), (-13.78, -5.771, 5.156), (-13.08, -5.771, 6.451), (13.72, -5.771, 6.451), (-1.467, 11.15, -0.02012), (2.083, 11.26, -0.02012), (-13.78, 0.4, 0.0), (-13.08, 0.4, 0.0), (-13.08, -0.4, 0.0), (-13.78, -0.4, 0.0), (-13.08, -4.6, 0.0), (-13.78, -4.6, 0.0), (-13.78, 4.6, 0.0), (-13.08, 4.6, 0.0), (14.42, -6.4, 0.0), (13.72, -6.4, 0.0), (14.42, -9.1, 0.0), (13.72, -9.1, 0.0), (-13.08, 6.4, 0.0), (-13.78, 6.4, 0.0), (-13.78, 9.1, 0.0), (-13.08, 9.1, 0.0), (-13.78, 9.071, 2.821), (14.42, -9.071, 2.821), (13.72, -9.071, 2.821), (-13.08, 6.429, 2.821), (14.42, -6.429, 2.821), (13.72, -6.429, 2.821), (-13.78, 6.429, 2.821), (-13.08, 9.071, 2.821), (-13.78, -0.4293, 3.821), (-13.78, 0.4293, 3.821), (-13.08, 0.4293, 3.821), (-13.08, -0.4293, 3.821), (-13.78, -4.571, 3.821), (-13.08, -4.571, 3.821), (-13.08, 4.571, 3.821), (-13.78, 4.571, 3.821), (2.283, 11.15, -0.02012), (2.253, 11.15, 4.971), (-1.638, 11.15, 4.971), (-1.638, 11.85, 5.071), (-1.667, 11.85, 1.0), (2.253, 11.85, 5.071), (2.283, 11.85, 1.0), (-13.08, 5.949, 4.985), (-13.78, 5.949, 6.622), (14.42, 5.949, 6.622), (13.72, 5.949, 4.985), (14.42, 5.949, 4.985), (-13.78, 5.949, 4.985), (-13.08, 5.949, 6.622), (13.72, 5.949, 6.622), (-13.08, -5.942, 4.985), (-13.78, -5.942, 6.622), (14.42, -5.942, 6.622), (13.72, -5.942, 4.985), (14.42, -5.942, 4.985), (-13.78, -5.942, 4.985), (-13.08, -5.942, 6.622), (13.72, -5.942, 6.622), (-1.667, 11.15, -0.02012), (2.283, 11.25, -0.02012), (-1.467, 11.25, -0.02012), (-1.638, 11.25, 5.071), (2.253, 11.25, 5.071), (-1.667, 11.25, -0.02012)], [], [(27, 26, 69, 1, 24), (17, 42, 43, 16), (52, 51, 50, 56, 55, 57), (47, 48, 45, 13), (46, 6, 61, 64, 63, 59, 4, 44), (19, 18, 31, 32), (23, 33, 30, 22), (15, 40, 41, 14), (8, 37, 38, 9), (21, 29, 28, 20), (11, 39, 36, 12), (37, 43, 42, 38), (39, 41, 40, 36), (70, 65, 103, 101, 71, 119, 117, 112, 116), (33, 27, 34, 30), (10, 89, 87, 52), (31, 28, 29, 32), (2, 10, 52, 35, 0), (35, 52, 57, 58), (50, 26, 53, 56), (54, 55, 56, 53), (27, 33, 23, 24, 1, 0, 35, 40, 15, 12, 8, 16, 43, 26), (63, 64, 66, 68), (13, 5, 7, 47), (101, 100, 72, 71), (99, 76, 75, 98), (46, 83, 77, 85, 91, 47, 7, 14, 41, 39, 11, 9, 38, 42, 17, 22, 30, 34, 25, 6), (50, 65, 70, 68, 66, 67, 69, 26), (57, 55, 54, 58), (82, 78, 26, 43, 37, 8, 12, 36, 40, 35, 86, 90), (85, 77, 82, 90), (80, 81, 79, 84), (18, 20, 2, 3), (44, 45, 48, 46), (26, 49, 35, 58, 54, 53), (47, 91, 83, 46, 48), (87, 92, 84, 79), (92, 88, 13, 45, 44, 84), (18, 3, 65, 50, 51, 52, 87, 79, 81, 89, 10, 2, 20, 28, 31), (86, 35, 49, 26, 78), (88, 92, 87, 89), (88, 89, 81, 80), (82, 77, 83, 78), (86, 78, 83, 91), (90, 86, 91, 85), (80, 84, 44, 4, 19, 32, 29, 21, 5, 13, 88), (1, 69, 96, 97), (65, 3, 102, 103), (101, 103, 105, 104), (100, 101, 104), (102, 105, 103), (99, 107, 106, 96), (98, 107, 99), (97, 106, 96), (72, 73, 74, 71), (109, 127, 126, 115, 118, 108, 110, 119, 71, 74, 62, 76, 99, 96, 114, 121, 125, 113, 67, 70, 116, 120, 123, 112, 117, 122, 124, 111), (76, 62, 60, 75), (127, 109, 108), (108, 111, 110), (129, 70, 67, 128, 94, 93), (127, 108, 118, 115, 126), (108, 109, 111), (122, 117, 119, 124), (27, 24, 25, 34), (111, 124, 119, 110), (114, 113, 125, 121), (116, 112, 123, 120), (69, 67, 113, 114, 96), (63, 68, 70, 129, 59), (64, 128, 67, 66), (94, 128, 95), (129, 93, 130), (74, 73, 60, 62), (138, 161, 162, 137), (140, 139, 151, 152), (144, 153, 150, 143), (136, 159, 160, 135), (131, 156, 157, 132), (142, 149, 148, 141), (133, 158, 155, 134), (156, 162, 161, 157), (158, 160, 159, 155), (153, 147, 154, 150), (151, 148, 149, 152), (178, 170, 175, 183), (173, 174, 172, 177), (180, 185, 177, 172), (181, 185, 180, 182), (181, 182, 174, 173), (175, 170, 176, 171), (179, 171, 176, 184), (183, 179, 184, 178), (147, 145, 146, 154), (164, 168, 169, 187, 163), (155, 159, 136, 193, 216, 212, 191, 134), (195, 194, 219, 218), (197, 209, 208, 196), (201, 200, 207, 210), (193, 192, 217, 216), (188, 189, 214, 213), (199, 198, 205, 206), (190, 191, 212, 215), (213, 214, 218, 219), (215, 212, 216, 217), (210, 207, 211, 204), (208, 209, 206, 205), (247, 225, 223, 246), (235, 240, 232, 227), (230, 234, 229, 231), (237, 229, 234, 242), (238, 239, 237, 242), (238, 230, 231, 239), (232, 228, 233, 227), (236, 241, 233, 228), (240, 235, 241, 236), (204, 211, 203, 202), (221, 220, 244, 226, 225, 247), (131, 132, 189, 188), (133, 134, 191, 190), (136, 135, 192, 193), (138, 137, 194, 195), (139, 140, 197, 196), (142, 141, 198, 199), (144, 143, 200, 201), (146, 145, 202, 203), (152, 149, 142, 199, 206, 209, 197, 140), (160, 158, 133, 190, 215, 217, 192, 135), (186, 165, 164, 163, 220, 221, 222, 243), (147, 153, 144, 201, 210, 204, 202, 145), (150, 154, 146, 203, 211, 207, 200, 143), (148, 151, 139, 196, 208, 205, 198, 141), (169, 168, 166, 167, 224, 223, 225, 226), (157, 161, 138, 195, 218, 214, 189, 132), (222, 246, 223, 224, 248, 243), (162, 156, 131, 188, 213, 219, 194, 137), (181, 173, 177, 234, 230, 238, 242, 185), (183, 175, 171, 228, 232, 240, 236, 179), (180, 172, 174, 231, 229, 237, 239, 182), (176, 170, 227, 233), (171, 179, 236, 228), (174, 182, 239, 231), (178, 184, 176, 233, 241, 235, 227, 170), (177, 185, 242, 234), (165, 186, 245, 167, 166), (245, 186, 243, 248), (187, 169, 226, 244), (163, 187, 244, 220), (167, 245, 248, 224), (221, 247, 246, 222), (164, 165, 166, 168), (61, 6, 25, 24, 23, 22, 17, 16, 8, 9, 11, 12, 15, 14, 7, 5, 21, 20, 18, 19, 4, 59)])
_uv = me_cube_001.uv_layers.new(name='UVMap')
_uv.uv.foreach_set('vector', [0.1249, 0.75, 0.1249, 0.75, 0.1249, 0.75, 0.1249, 0.75, 0.1249, 0.75, 0.6249, 0.75, 0.6249, 0.75, 0.6249, 0.75, 0.6249, 0.75, 0.3749, 0.75, 0.3749, 0.75, 0.3749, 0.75, 0.3749, 0.75, 0.3749, 0.75, 0.3749, 0.75, 0.3749, 0.75, 0.3749, 0.75, 0.3749, 0.75, 0.3749, 0.75, 0.1249, 0.75, 0.1249, 0.75, 0.1249, 0.75, 0.1249, 0.75, 0.1249, 0.75, 0.1249, 0.75, 0.1249, 0.75, 0.1249, 0.75, 0.6249, 0.75, 0.6249, 0.75, 0.6249, 0.75, 0.6249, 0.75, 0.6249, 0.75, 0.6249, 0.75, 0.6249, 0.75, 0.6249, 0.75, 0.6249, 0.75, 0.6249, 0.75, 0.6249, 0.75, 0.6249, 0.75, 0.6249, 0.75, 0.6249, 0.75, 0.6249, 0.75, 0.6249, 0.75, 0.6249, 0.75, 0.6249, 0.75, 0.6249, 0.75, 0.6249, 0.75, 0.6249, 0.75, 0.6249, 0.75, 0.6249, 0.75, 0.6249, 0.75, 0.6249, 0.75, 0.6249, 0.75, 0.6249, 0.75, 0.6249, 0.75, 0.6249, 0.75, 0.6249, 0.75, 0.6249, 0.75, 0.6249, 0.75, 0.1249, 0.25, 0.1249, 0.25, 0.1249, 0.25, 0.1249, 0.25, 0.1249, 0.25, 0.1249, 0.25, 0.1249, 0.25, 0.1249, 0.25, 0.1249, 0.25, 0.6249, 0.75, 0.6249, 0.75, 0.6249, 0.75, 0.6249, 0.75, 0.1249, 0.75, 0.1249, 0.75, 0.1249, 0.75, 0.1249, 0.75, 0.6249, 0.75, 0.6249, 0.75, 0.6249, 0.75, 0.6249, 0.75, 0.1249, 0.75, 0.1249, 0.75, 0.1249, 0.75, 0.1249, 0.75, 0.1249, 0.75, 0.3749, 0.75, 0.3749, 0.75, 0.3749, 0.75, 0.3749, 0.75, 0.3749, 0.75, 0.3749, 0.75, 0.3749, 0.75, 0.3749, 0.75, 0.3749, 0.75, 0.3749, 0.75, 0.3749, 0.75, 0.3749, 0.75, 0.1249, 0.75, 0.1249, 0.75, 0.1249, 0.75, 0.1249, 0.75, 0.1249, 0.75, 0.1249, 0.75, 0.1249, 0.75, 0.1249, 0.75, 0.1249, 0.75, 0.1249, 0.75, 0.1249, 0.75, 0.1249, 0.75, 0.1249, 0.75, 0.1249, 0.75, 0.6249, 0.75, 0.6249, 0.75, 0.6249, 0.75, 0.6249, 0.75, 0.1249, 0.75, 0.1249, 0.75, 0.1249, 0.75, 0.1249, 0.75, 0.1249, 0.25, 0.1249, 0.25, 0.1249, 0.25, 0.1249, 0.25, 0.1249, 0.25, 0.1249, 0.25, 0.1249, 0.25, 0.1249, 0.25, 0.1249, 0.75, 0.1249, 0.75, 0.1249, 0.75, 0.1249, 0.75, 0.1249, 0.75, 0.1249, 0.75, 0.1249, 0.75, 0.1249, 0.75, 0.1249, 0.75, 0.1249, 0.75, 0.1249, 0.75, 0.1249, 0.75, 0.1249, 0.75, 0.1249, 0.75, 0.1249, 0.75, 0.1249, 0.75, 0.1249, 0.75, 0.1249, 0.75, 0.1249, 0.75, 0.1249, 0.75, 0.1249, 0.75, 0.1249, 0.75, 0.1249, 0.75, 0.1249, 0.75, 0.1249, 0.75, 0.1249, 0.75, 0.1249, 0.75, 0.1249, 0.75, 0.3749, 0.75, 0.3749, 0.75, 0.3749, 0.75, 0.3749, 0.75, 0.1249, 0.75, 0.1249, 0.75, 0.1249, 0.75, 0.1249, 0.75, 0.1249, 0.75, 0.1249, 0.75, 0.1249, 0.75, 0.1249, 0.75, 0.1249, 0.75, 0.1249, 0.75, 0.1249, 0.75, 0.1249, 0.75, 0.6249, 0.75, 0.6249, 0.75, 0.6249, 0.75, 0.6249, 0.75, 0.6249, 0.75, 0.6249, 0.75, 0.6249, 0.75, 0.6249, 0.75, 0.1249, 0.75, 0.1249, 0.75, 0.1249, 0.75, 0.1249, 0.75, 0.3749, 0.75, 0.3749, 0.75, 0.3749, 0.75, 0.3749, 0.75, 0.3749, 0.75, 0.3749, 0.75, 0.3749, 0.75, 0.3749, 0.75, 0.3749, 0.75, 0.3749, 0.75, 0.1249, 0.75, 0.1249, 0.75, 0.1249, 0.75, 0.1249, 0.75, 0.1249, 0.75, 0.6249, 0.75, 0.6249, 0.75, 0.6249, 0.75, 0.6249, 0.75, 0.1249, 0.75, 0.1249, 0.75, 0.1249, 0.75, 0.1249, 0.75, 0.1249, 0.75, 0.1249, 0.75, 0.1249, 0.75, 0.1249, 0.75, 0.1249, 0.75, 0.1249, 0.75, 0.1249, 0.75, 0.1249, 0.75, 0.1249, 0.75, 0.1249, 0.75, 0.1249, 0.75, 0.1249, 0.75, 0.1249, 0.75, 0.1249, 0.75, 0.1249, 0.75, 0.1249, 0.75, 0.1249, 0.75, 0.1249, 0.75, 0.1249, 0.75, 0.1249, 0.75, 0.1249, 0.75, 0.1249, 0.75, 0.6249, 0.75, 0.6249, 0.75, 0.6249, 0.75, 0.6249, 0.75, 0.6249, 0.75, 0.6249, 0.75, 0.6249, 0.75, 0.6249, 0.75, 0.6249, 0.75, 0.6249, 0.75, 0.6249, 0.75, 0.6249, 0.75, 0.6249, 0.75, 0.6249, 0.75, 0.6249, 0.75, 0.6249, 0.75, 0.6249, 0.75, 0.6249, 0.75, 0.6249, 0.75, 0.6249, 0.75, 0.1249, 0.75, 0.1249, 0.75, 0.1249, 0.75, 0.1249, 0.75, 0.1249, 0.75, 0.1249, 0.75, 0.1249, 0.75, 0.1249, 0.75, 0.1249, 0.75, 0.1249, 0.75, 0.1249, 0.75, 0.1249, 0.25, 0.1249, 0.25, 0.1249, 0.25, 0.1249, 0.25, 0.1249, 0.25, 0.1249, 0.25, 0.1249, 0.25, 0.1249, 0.25, 0.1249, 0.25, 0.1249, 0.25, 0.1249, 0.25, 0.1249, 0.25, 0.1249, 0.25, 0.1249, 0.25, 0.1249, 0.25, 0.1249, 0.25, 0.1249, 0.25, 0.1249, 0.25, 0.1249, 0.25, 0.1249, 0.25, 0.1249, 0.25, 0.1249, 0.25, 0.1249, 0.25, 0.1249, 0.25, 0.1249, 0.25, 0.1249, 0.25, 0.1249, 0.25, 0.1249, 0.25, 0.1249, 0.25, 0.1249, 0.25, 0.1249, 0.25, 0.1249, 0.25, 0.1249, 0.25, 0.1249, 0.25, 0.1249, 0.25, 0.1249, 0.25, 0.1249, 0.25, 0.1249, 0.25, 0.1249, 0.25, 0.1249, 0.25, 0.1249, 0.25, 0.1249, 0.25, 0.1249, 0.25, 0.1249, 0.25, 0.1249, 0.25, 0.1249, 0.25, 0.1249, 0.25, 0.1249, 0.25, 0.1249, 0.25, 0.1249, 0.25, 0.1249, 0.25, 0.1249, 0.25, 0.1249, 0.25, 0.1249, 0.25, 0.1249, 0.25, 0.1249, 0.25, 0.1249, 0.25, 0.1249, 0.25, 0.1249, 0.25, 0.1249, 0.25, 0.1249, 0.25, 0.1249, 0.25, 0.1249, 0.25, 0.1249, 0.25, 0.8749, 0.25, 0.8749, 0.25, 0.8749, 0.25, 0.8749, 0.25, 0.8749, 0.25, 0.8749, 0.25, 0.1249, 0.25, 0.1249, 0.25, 0.1249, 0.25, 0.1249, 0.25, 0.1249, 0.25, 0.1249, 0.25, 0.8749, 0.25, 0.8749, 0.25, 0.8749, 0.25, 0.8749, 0.25, 0.8749, 0.25, 0.8749, 0.25, 0.8749, 0.25, 0.8749, 0.25, 0.8749, 0.25, 0.8749, 0.25, 0.8749, 0.25, 0.8749, 0.25, 0.6249, 0.75, 0.6249, 0.75, 0.6249, 0.75, 0.6249, 0.75, 0.8749, 0.25, 0.8749, 0.25, 0.8749, 0.25, 0.8749, 0.25, 0.8749, 0.25, 0.8749, 0.25, 0.8749, 0.25, 0.8749, 0.25, 0.8749, 0.25, 0.8749, 0.25, 0.8749, 0.25, 0.8749, 0.25, 0.1249, 0.25, 0.1249, 0.25, 0.1249, 0.25, 0.1249, 0.25, 0.1249, 0.25, 0.625, 0.75, 0.625, 0.75, 0.625, 0.75, 0.625, 0.75, 0.625, 0.75, 0.6249, 0.75, 0.6249, 0.75, 0.6249, 0.75, 0.6249, 0.75, 0.1249, 0.25, 0.1249, 0.25, 0.1249, 0.25, 0.1249, 0.25, 0.1249, 0.25, 0.1249, 0.25, 0.1249, 0.25, 0.1249, 0.25, 0.1249, 0.25, 0.1249, 0.25, 0.6249, 0.75, 0.6249, 0.75, 0.6249, 0.75, 0.6249, 0.75, 0.6249, 0.75, 0.6249, 0.75, 0.6249, 0.75, 0.6249, 0.75, 0.6249, 0.75, 0.6249, 0.75, 0.6249, 0.75, 0.6249, 0.75, 0.6249, 0.75, 0.6249, 0.75, 0.6249, 0.75, 0.6249, 0.75, 0.6249, 0.75, 0.6249, 0.75, 0.6249, 0.75, 0.6249, 0.75, 0.6249, 0.75, 0.6249, 0.75, 0.6249, 0.75, 0.6249, 0.75, 0.6249, 0.75, 0.6249, 0.75, 0.6249, 0.75, 0.6249, 0.75, 0.6249, 0.75, 0.6249, 0.75, 0.6249, 0.75, 0.6249, 0.75, 0.6249, 0.75, 0.6249, 0.75, 0.6249, 0.75, 0.6249, 0.75, 0.6249, 0.75, 0.6249, 0.75, 0.6249, 0.75, 0.6249, 0.75, 0.6249, 0.75, 0.6249, 0.75, 0.6249, 0.75, 0.6249, 0.75, 0.6249, 0.75, 0.6249, 0.75, 0.6249, 0.75, 0.6249, 0.75, 0.6249, 0.75, 0.6249, 0.75, 0.6249, 0.75, 0.6249, 0.75, 0.6249, 0.75, 0.6249, 0.75, 0.6249, 0.75, 0.6249, 0.75, 0.6249, 0.75, 0.6249, 0.75, 0.6249, 0.75, 0.6249, 0.75, 0.6249, 0.75, 0.6249, 0.75, 0.6249, 0.75, 0.6249, 0.75, 0.6249, 0.75, 0.6249, 0.75, 0.6249, 0.75, 0.6249, 0.75, 0.6249, 0.75, 0.6249, 0.75, 0.6249, 0.75, 0.6249, 0.75, 0.6249, 0.75, 0.6249, 0.75, 0.6249, 0.75, 0.6249, 0.75, 0.6249, 0.75, 0.6249, 0.75, 0.6249, 0.75, 0.6249, 0.75, 0.625, 0.75, 0.625, 0.75, 0.625, 0.75, 0.625, 0.75, 0.625, 0.75, 0.6249, 0.75, 0.6249, 0.75, 0.6249, 0.75, 0.6249, 0.75, 0.6249, 0.75, 0.6249, 0.75, 0.6249, 0.75, 0.6249, 0.75, 0.6249, 0.75, 0.6249, 0.75, 0.6249, 0.75, 0.6249, 0.75, 0.6249, 0.75, 0.6249, 0.75, 0.6249, 0.75, 0.6249, 0.75, 0.6249, 0.75, 0.6249, 0.75, 0.6249, 0.75, 0.6249, 0.75, 0.6249, 0.75, 0.6249, 0.75, 0.6249, 0.75, 0.6249, 0.75, 0.6249, 0.75, 0.6249, 0.75, 0.6249, 0.75, 0.6249, 0.75, 0.6249, 0.75, 0.6249, 0.75, 0.6249, 0.75, 0.6249, 0.75, 0.6249, 0.75, 0.6249, 0.75, 0.6249, 0.75, 0.6249, 0.75, 0.6249, 0.75, 0.6249, 0.75, 0.6249, 0.75, 0.6249, 0.75, 0.6249, 0.75, 0.6249, 0.75, 0.6249, 0.75, 0.6249, 0.75, 0.6249, 0.75, 0.6249, 0.75, 0.6249, 0.75, 0.6249, 0.75, 0.6249, 0.75, 0.6249, 0.75, 0.6249, 0.75, 0.6249, 0.75, 0.6249, 0.75, 0.6249, 0.75, 0.6249, 0.75, 0.6249, 0.75, 0.6249, 0.75, 0.6249, 0.75, 0.6249, 0.75, 0.6249, 0.75, 0.6249, 0.75, 0.6249, 0.75, 0.6249, 0.75, 0.6249, 0.75, 0.6249, 0.75, 0.6249, 0.75, 0.6249, 0.75, 0.6249, 0.75, 0.6249, 0.75, 0.6249, 0.75, 0.6249, 0.75, 0.6249, 0.75, 0.6249, 0.75, 0.6249, 0.75, 0.6249, 0.75, 0.6249, 0.75, 0.6249, 0.75, 0.6249, 0.75, 0.6249, 0.75, 0.6249, 0.75, 0.6249, 0.75, 0.6249, 0.75, 0.6249, 0.75, 0.6249, 0.75, 0.6249, 0.75, 0.6249, 0.75, 0.6249, 0.75, 0.6249, 0.75, 0.6249, 0.75, 0.6249, 0.75, 0.6249, 0.75, 0.6249, 0.75, 0.625, 0.75, 0.625, 0.75, 0.625, 0.75, 0.625, 0.75, 0.625, 0.75, 0.625, 0.75, 0.6249, 0.75, 0.6249, 0.75, 0.6249, 0.75, 0.6249, 0.75, 0.6249, 0.75, 0.6249, 0.75, 0.6249, 0.75, 0.6249, 0.75, 0.6249, 0.75, 0.6249, 0.75, 0.6249, 0.75, 0.6249, 0.75, 0.6249, 0.75, 0.6249, 0.75, 0.6249, 0.75, 0.6249, 0.75, 0.6249, 0.75, 0.6249, 0.75, 0.6249, 0.75, 0.6249, 0.75, 0.6249, 0.75, 0.6249, 0.75, 0.6249, 0.75, 0.6249, 0.75, 0.6249, 0.75, 0.6249, 0.75, 0.6249, 0.75, 0.6249, 0.75, 0.6249, 0.75, 0.6249, 0.75, 0.6249, 0.75, 0.6249, 0.75, 0.6249, 0.75, 0.6249, 0.75, 0.6249, 0.75, 0.6249, 0.75, 0.6249, 0.75, 0.6249, 0.75, 0.6249, 0.75, 0.6249, 0.75, 0.6249, 0.75, 0.6249, 0.75, 0.6249, 0.75, 0.6249, 0.75, 0.6249, 0.75, 0.6249, 0.75, 0.6249, 0.75, 0.6249, 0.75, 0.6249, 0.75, 0.6249, 0.75, 0.625, 0.75, 0.625, 0.75, 0.625, 0.75, 0.6249, 0.75, 0.6249, 0.75, 0.6249, 0.75, 0.6249, 0.75, 0.6249, 0.75, 0.6249, 0.75, 0.6249, 0.75, 0.6249, 0.75, 0.6249, 0.75, 0.6249, 0.75, 0.6249, 0.75, 0.6249, 0.75, 0.6249, 0.75, 0.6249, 0.75, 0.6249, 0.75, 0.6249, 0.75, 0.6249, 0.75, 0.6249, 0.75, 0.6249, 0.75, 0.6249, 0.75, 0.6249, 0.75, 0.6249, 0.75, 0.6249, 0.75, 0.6249, 0.75, 0.6249, 0.75, 0.6249, 0.75, 0.6249, 0.75, 0.625, 0.75, 0.6249, 0.75, 0.6249, 0.75, 0.6249, 0.75, 0.6249, 0.75, 0.6249, 0.75, 0.625, 0.75, 0.625, 0.75, 0.6249, 0.75, 0.6249, 0.75, 0.6249, 0.75, 0.6249, 0.75, 0.6249, 0.75, 0.6249, 0.75, 0.6249, 0.75, 0.6249, 0.75, 0.6249, 0.75, 0.6249, 0.75, 0.6249, 0.75, 0.6249, 0.75, 0.6249, 0.75, 0.6249, 0.75, 0.6249, 0.75, 0.6249, 0.75, 0.6249, 0.75, 0.6249, 0.75, 0.6249, 0.75, 0.6249, 0.75, 0.6249, 0.75, 0.6249, 0.75, 0.6249, 0.75, 0.6249, 0.75, 0.6249, 0.75, 0.6249, 0.75, 0.6249, 0.75, 0.6249, 0.75, 0.6249, 0.75, 0.6249, 0.75, 0.6249, 0.75, 0.6249, 0.75, 0.6249, 0.75, 0.6249, 0.75, 0.6249, 0.75, 0.6249, 0.75, 0.6249, 0.75, 0.6249, 0.75, 0.6249, 0.75, 0.6249, 0.75, 0.6249, 0.75, 0.6249, 0.75, 0.6249, 0.75, 0.6249, 0.75, 0.6249, 0.75, 0.6249, 0.75, 0.6249, 0.75, 0.6249, 0.75, 0.6249, 0.75, 0.6249, 0.75, 0.6249, 0.75, 0.6249, 0.75, 0.6249, 0.75, 0.6249, 0.75, 0.6249, 0.75, 0.6249, 0.75, 0.6249, 0.75, 0.6249, 0.75, 0.6249, 0.75, 0.6249, 0.75, 0.6249, 0.75, 0.6249, 0.75, 0.6249, 0.75, 0.6249, 0.75, 0.6249, 0.75, 0.6249, 0.75, 0.6249, 0.75, 0.6249, 0.75, 0.6249, 0.75, 0.6249, 0.75, 0.6249, 0.75, 0.6249, 0.75, 0.6249, 0.75, 0.6249, 0.75, 0.6249, 0.75, 0.6249, 0.75, 0.6249, 0.75, 0.6249, 0.75, 0.6249, 0.75, 0.625, 0.75, 0.625, 0.75, 0.625, 0.75, 0.625, 0.75, 0.625, 0.75, 0.625, 0.75, 0.625, 0.75, 0.625, 0.75, 0.6249, 0.75, 0.6249, 0.75, 0.6249, 0.75, 0.6249, 0.75, 0.6249, 0.75, 0.6249, 0.75, 0.6249, 0.75, 0.6249, 0.75, 0.6249, 0.75, 0.6249, 0.75, 0.6249, 0.75, 0.6249, 0.75, 0.1197, 0.25, 0.1197, 0.25, 0.1197, 0.25, 0.1197, 0.25, 0.1197, 0.25, 0.1197, 0.25, 0.1197, 0.25, 0.1197, 0.25, 0.1197, 0.25, 0.1197, 0.25, 0.1197, 0.25, 0.1197, 0.25, 0.1197, 0.25, 0.1197, 0.25, 0.1197, 0.25, 0.1197, 0.25, 0.1249, 0.25, 0.1249, 0.25, 0.1249, 0.25, 0.1197, 0.25, 0.1197, 0.25, 0.1197, 0.25])
me_cube_001.use_remesh_preserve_volume = False
me_cube_001.use_remesh_preserve_attributes = False
me_cube_001.use_mirror_vertex_groups = False
me_cube_001.update()
me_cube_000 = bpy.data.meshes.new('Cube.000')
me_cube_000.from_pydata([(-13.68, -11.75, -5.0), (-13.68, 11.75, -5.0), (14.32, -11.75, -5.0), (14.32, 11.75, -5.0), (13.82, 11.25, 0.0), (13.82, -11.25, 0.0), (-13.18, 11.25, 0.0), (-13.18, -11.25, 0.0), (-13.68, 0.5, 0.0), (-13.18, 0.5, 0.0), (14.32, -11.75, 7.251), (-13.18, -0.5, 0.0), (-13.68, -0.5, 0.0), (13.82, -11.25, 7.5), (-13.18, -4.5, 0.0), (-13.68, -4.5, 0.0), (-13.68, 4.5, 0.0), (-13.18, 4.5, 0.0), (14.32, -6.5, 0.0), (13.82, -6.5, 0.0), (14.32, -9.0, 0.0), (13.82, -9.0, 0.0), (-13.18, 6.5, 0.0), (-13.68, 6.5, 0.0), (-13.68, 9.0, 0.0), (-13.18, 9.0, 0.0), (-13.68, 11.75, 7.25), (-13.68, 9.0, 2.75), (14.32, -9.0, 2.75), (13.82, -9.0, 2.75), (-13.18, 6.5, 2.75), (14.32, -6.5, 2.75), (13.82, -6.5, 2.75), (-13.68, 6.5, 2.75), (-13.18, 9.0, 2.75), (-13.68, -11.75, 7.25), (-13.68, -0.5, 3.75), (-13.68, 0.5, 3.75), (-13.18, 0.5, 3.75), (-13.18, -0.5, 3.75), (-13.68, -4.5, 3.75), (-13.18, -4.5, 3.75), (-13.18, 4.5, 3.75), (-13.68, 4.5, 3.75), (13.82, 11.25, 7.5), (13.82, 0.006933, 9.25), (-13.18, 11.25, 7.5), (-13.18, -11.25, 7.5), (-13.18, 0.006933, 9.25), (-13.68, 0.006933, 9.25), (14.32, 11.75, 7.25), (14.32, 0.006933, 9.25), (14.32, -11.75, 7.25), (-13.68, 11.75, 7.75), (-13.68, 0.00699, 9.75), (14.32, 0.00699, 9.75), (14.32, 11.75, 7.75), (14.32, -11.75, 7.75), (-13.68, -11.75, 7.75), (2.183, 11.25, 0.0), (-20.68, 27.75, -5.0), (-1.567, 11.25, 0.0), (-20.68, 27.75, 1.0), (2.183, 11.25, 5.0), (-1.567, 11.25, 5.0), (14.32, 11.75, 1.0), (-1.567, 11.75, 5.0), (-1.567, 11.75, 1.0), (2.183, 11.75, 5.0), (-13.68, 11.75, 1.0), (2.183, 11.75, 1.0), (21.32, 11.75, 1.0), (21.32, 11.75, -5.0), (21.32, 27.75, -5.0), (21.32, 27.75, 1.0), (-20.68, 11.75, -5.0), (-20.68, 11.75, 1.0), (-13.18, 5.879, 5.056), (-13.68, 5.879, 6.551), (14.32, 5.879, 6.551), (13.82, 5.879, 5.056), (14.32, 5.879, 5.056), (-13.68, 5.879, 5.056), (-13.18, 5.879, 6.551), (13.82, 5.879, 6.551), (-13.18, -5.871, 5.056), (-13.68, -5.871, 6.551), (14.32, -5.871, 6.551), (13.82, -5.871, 5.056), (14.32, -5.871, 5.056), (-13.68, -5.871, 5.056), (-13.18, -5.871, 6.551), (13.82, -5.871, 6.551), (2.183, 9.75, 0.0), (-1.567, 9.75, 0.0), (-1.567, 11.25, -0.002776), (-15.18, 11.75, 1.0), (-15.18, 11.75, -5.0), (-19.18, 11.75, -5.0), (-19.18, 11.75, 1.0), (19.82, 11.75, -5.0), (19.82, 11.75, 1.0), (15.82, 11.75, -5.0), (15.82, 11.75, 1.0), (19.82, 4.75, -5.0), (15.82, 4.75, -5.0), (-15.18, 4.75, -5.0), (-19.18, 4.75, -5.0), (-20.43, 27.5, 1.0), (-19.93, 27.0, 1.0), (21.07, 27.5, 1.0), (20.57, 27.0, 1.0), (15.82, 12.0, 1.0), (-1.567, 12.0, 1.0), (-15.18, 12.0, 1.0), (-19.18, 12.0, 1.0), (2.183, 12.0, 1.0), (19.82, 12.0, 1.0), (-20.43, 12.0, 1.0), (21.07, 12.0, 1.0), (2.183, 12.5, 1.0), (-15.18, 12.5, 1.0), (19.82, 12.5, 1.0), (15.82, 12.5, 1.0), (20.57, 12.5, 1.0), (-1.567, 12.5, 1.0), (-19.18, 12.5, 1.0), (-19.93, 12.5, 1.0), (-1.567, 11.25, 0.7472), (2.183, 11.25, 0.7518), (2.183, 11.25, 0.001816)], [], [(27, 26, 69, 1, 24), (17, 42, 43, 16), (52, 51, 50, 56, 55, 57), (47, 48, 45, 13), (46, 6, 61, 64, 63, 59, 4, 44), (19, 18, 31, 32), (23, 33, 30, 22), (15, 40, 41, 14), (8, 37, 38, 9), (21, 29, 28, 20), (11, 39, 36, 12), (37, 43, 42, 38), (39, 41, 40, 36), (70, 65, 103, 101, 71, 119, 117, 112, 116), (33, 27, 34, 30), (10, 89, 87, 52), (31, 28, 29, 32), (2, 10, 52, 35, 0), (35, 52, 57, 58), (50, 26, 53, 56), (54, 55, 56, 53), (27, 33, 23, 24, 1, 0, 35, 40, 15, 12, 8, 16, 43, 26), (63, 64, 66, 68), (13, 5, 7, 47), (101, 100, 72, 71), (99, 76, 75, 98), (46, 83, 77, 85, 91, 47, 7, 14, 41, 39, 11, 9, 38, 42, 17, 22, 30, 34, 25, 6), (50, 65, 70, 68, 66, 67, 69, 26), (57, 55, 54, 58), (82, 78, 26, 43, 37, 8, 12, 36, 40, 35, 86, 90), (85, 77, 82, 90), (80, 81, 79, 84), (18, 20, 2, 3), (44, 45, 48, 46), (26, 49, 35, 58, 54, 53), (47, 91, 83, 46, 48), (87, 92, 84, 79), (92, 88, 13, 45, 44, 84), (18, 3, 65, 50, 51, 52, 87, 79, 81, 89, 10, 2, 20, 28, 31), (86, 35, 49, 26, 78), (88, 92, 87, 89), (88, 89, 81, 80), (82, 77, 83, 78), (86, 78, 83, 91), (90, 86, 91, 85), (80, 84, 44, 4, 19, 32, 29, 21, 5, 13, 88), (1, 69, 96, 97), (65, 3, 102, 103), (101, 103, 105, 104), (100, 101, 104), (102, 105, 103), (99, 107, 106, 96), (98, 107, 99), (97, 106, 96), (72, 73, 74, 71), (109, 127, 126, 115, 118, 108, 110, 119, 71, 74, 62, 76, 99, 96, 114, 121, 125, 113, 67, 70, 116, 120, 123, 112, 117, 122, 124, 111), (76, 62, 60, 75), (127, 109, 108), (108, 111, 110), (129, 70, 67, 128, 94, 93), (127, 108, 118, 115, 126), (108, 109, 111), (122, 117, 119, 124), (27, 24, 25, 34), (111, 124, 119, 110), (114, 113, 125, 121), (116, 112, 123, 120), (69, 67, 113, 114, 96), (63, 68, 70, 129, 59), (64, 128, 67, 66), (94, 128, 95), (129, 93, 130), (74, 73, 60, 62), (61, 6, 25, 24, 23, 22, 17, 16, 8, 9, 11, 12, 15, 14, 7, 5, 21, 20, 18, 19, 4, 59)])
_uv = me_cube_000.uv_layers.new(name='UVMap')
_uv.uv.foreach_set('vector', [0.1249, 0.75, 0.1249, 0.75, 0.1249, 0.75, 0.1249, 0.75, 0.1249, 0.75, 0.6249, 0.75, 0.6249, 0.75, 0.6249, 0.75, 0.6249, 0.75, 0.3749, 0.75, 0.3749, 0.75, 0.3749, 0.75, 0.3749, 0.75, 0.3749, 0.75, 0.3749, 0.75, 0.3749, 0.75, 0.3749, 0.75, 0.3749, 0.75, 0.3749, 0.75, 0.1249, 0.75, 0.1249, 0.75, 0.1249, 0.75, 0.1249, 0.75, 0.1249, 0.75, 0.1249, 0.75, 0.1249, 0.75, 0.1249, 0.75, 0.6249, 0.75, 0.6249, 0.75, 0.6249, 0.75, 0.6249, 0.75, 0.6249, 0.75, 0.6249, 0.75, 0.6249, 0.75, 0.6249, 0.75, 0.6249, 0.75, 0.6249, 0.75, 0.6249, 0.75, 0.6249, 0.75, 0.6249, 0.75, 0.6249, 0.75, 0.6249, 0.75, 0.6249, 0.75, 0.6249, 0.75, 0.6249, 0.75, 0.6249, 0.75, 0.6249, 0.75, 0.6249, 0.75, 0.6249, 0.75, 0.6249, 0.75, 0.6249, 0.75, 0.6249, 0.75, 0.6249, 0.75, 0.6249, 0.75, 0.6249, 0.75, 0.6249, 0.75, 0.6249, 0.75, 0.6249, 0.75, 0.6249, 0.75, 0.1249, 0.25, 0.1249, 0.25, 0.1249, 0.25, 0.1249, 0.25, 0.1249, 0.25, 0.1249, 0.25, 0.1249, 0.25, 0.1249, 0.25, 0.1249, 0.25, 0.6249, 0.75, 0.6249, 0.75, 0.6249, 0.75, 0.6249, 0.75, 0.1249, 0.75, 0.1249, 0.75, 0.1249, 0.75, 0.1249, 0.75, 0.6249, 0.75, 0.6249, 0.75, 0.6249, 0.75, 0.6249, 0.75, 0.1249, 0.75, 0.1249, 0.75, 0.1249, 0.75, 0.1249, 0.75, 0.1249, 0.75, 0.3749, 0.75, 0.3749, 0.75, 0.3749, 0.75, 0.3749, 0.75, 0.3749, 0.75, 0.3749, 0.75, 0.3749, 0.75, 0.3749, 0.75, 0.3749, 0.75, 0.3749, 0.75, 0.3749, 0.75, 0.3749, 0.75, 0.1249, 0.75, 0.1249, 0.75, 0.1249, 0.75, 0.1249, 0.75, 0.1249, 0.75, 0.1249, 0.75, 0.1249, 0.75, 0.1249, 0.75, 0.1249, 0.75, 0.1249, 0.75, 0.1249, 0.75, 0.1249, 0.75, 0.1249, 0.75, 0.1249, 0.75, 0.6249, 0.75, 0.6249, 0.75, 0.6249, 0.75, 0.6249, 0.75, 0.1249, 0.75, 0.1249, 0.75, 0.1249, 0.75, 0.1249, 0.75, 0.1249, 0.25, 0.1249, 0.25, 0.1249, 0.25, 0.1249, 0.25, 0.1249, 0.25, 0.1249, 0.25, 0.1249, 0.25, 0.1249, 0.25, 0.1249, 0.75, 0.1249, 0.75, 0.1249, 0.75, 0.1249, 0.75, 0.1249, 0.75, 0.1249, 0.75, 0.1249, 0.75, 0.1249, 0.75, 0.1249, 0.75, 0.1249, 0.75, 0.1249, 0.75, 0.1249, 0.75, 0.1249, 0.75, 0.1249, 0.75, 0.1249, 0.75, 0.1249, 0.75, 0.1249, 0.75, 0.1249, 0.75, 0.1249, 0.75, 0.1249, 0.75, 0.1249, 0.75, 0.1249, 0.75, 0.1249, 0.75, 0.1249, 0.75, 0.1249, 0.75, 0.1249, 0.75, 0.1249, 0.75, 0.1249, 0.75, 0.3749, 0.75, 0.3749, 0.75, 0.3749, 0.75, 0.3749, 0.75, 0.1249, 0.75, 0.1249, 0.75, 0.1249, 0.75, 0.1249, 0.75, 0.1249, 0.75, 0.1249, 0.75, 0.1249, 0.75, 0.1249, 0.75, 0.1249, 0.75, 0.1249, 0.75, 0.1249, 0.75, 0.1249, 0.75, 0.6249, 0.75, 0.6249, 0.75, 0.6249, 0.75, 0.6249, 0.75, 0.6249, 0.75, 0.6249, 0.75, 0.6249, 0.75, 0.6249, 0.75, 0.1249, 0.75, 0.1249, 0.75, 0.1249, 0.75, 0.1249, 0.75, 0.3749, 0.75, 0.3749, 0.75, 0.3749, 0.75, 0.3749, 0.75, 0.3749, 0.75, 0.3749, 0.75, 0.3749, 0.75, 0.3749, 0.75, 0.3749, 0.75, 0.3749, 0.75, 0.1249, 0.75, 0.1249, 0.75, 0.1249, 0.75, 0.1249, 0.75, 0.1249, 0.75, 0.6249, 0.75, 0.6249, 0.75, 0.6249, 0.75, 0.6249, 0.75, 0.1249, 0.75, 0.1249, 0.75, 0.1249, 0.75, 0.1249, 0.75, 0.1249, 0.75, 0.1249, 0.75, 0.1249, 0.75, 0.1249, 0.75, 0.1249, 0.75, 0.1249, 0.75, 0.1249, 0.75, 0.1249, 0.75, 0.1249, 0.75, 0.1249, 0.75, 0.1249, 0.75, 0.1249, 0.75, 0.1249, 0.75, 0.1249, 0.75, 0.1249, 0.75, 0.1249, 0.75, 0.1249, 0.75, 0.1249, 0.75, 0.1249, 0.75, 0.1249, 0.75, 0.1249, 0.75, 0.1249, 0.75, 0.6249, 0.75, 0.6249, 0.75, 0.6249, 0.75, 0.6249, 0.75, 0.6249, 0.75, 0.6249, 0.75, 0.6249, 0.75, 0.6249, 0.75, 0.6249, 0.75, 0.6249, 0.75, 0.6249, 0.75, 0.6249, 0.75, 0.6249, 0.75, 0.6249, 0.75, 0.6249, 0.75, 0.6249, 0.75, 0.6249, 0.75, 0.6249, 0.75, 0.6249, 0.75, 0.6249, 0.75, 0.1249, 0.75, 0.1249, 0.75, 0.1249, 0.75, 0.1249, 0.75, 0.1249, 0.75, 0.1249, 0.75, 0.1249, 0.75, 0.1249, 0.75, 0.1249, 0.75, 0.1249, 0.75, 0.1249, 0.75, 0.1249, 0.25, 0.1249, 0.25, 0.1249, 0.25, 0.1249, 0.25, 0.1249, 0.25, 0.1249, 0.25, 0.1249, 0.25, 0.1249, 0.25, 0.1249, 0.25, 0.1249, 0.25, 0.1249, 0.25, 0.1249, 0.25, 0.1249, 0.25, 0.1249, 0.25, 0.1249, 0.25, 0.1249, 0.25, 0.1249, 0.25, 0.1249, 0.25, 0.1249, 0.25, 0.1249, 0.25, 0.1249, 0.25, 0.1249, 0.25, 0.1249, 0.25, 0.1249, 0.25, 0.1249, 0.25, 0.1249, 0.25, 0.1249, 0.25, 0.1249, 0.25, 0.1249, 0.25, 0.1249, 0.25, 0.1249, 0.25, 0.1249, 0.25, 0.1249, 0.25, 0.1249, 0.25, 0.1249, 0.25, 0.1249, 0.25, 0.1249, 0.25, 0.1249, 0.25, 0.1249, 0.25, 0.1249, 0.25, 0.1249, 0.25, 0.1249, 0.25, 0.1249, 0.25, 0.1249, 0.25, 0.1249, 0.25, 0.1249, 0.25, 0.1249, 0.25, 0.1249, 0.25, 0.1249, 0.25, 0.1249, 0.25, 0.1249, 0.25, 0.1249, 0.25, 0.1249, 0.25, 0.1249, 0.25, 0.1249, 0.25, 0.1249, 0.25, 0.1249, 0.25, 0.1249, 0.25, 0.1249, 0.25, 0.1249, 0.25, 0.1249, 0.25, 0.1249, 0.25, 0.1249, 0.25, 0.1249, 0.25, 0.8749, 0.25, 0.8749, 0.25, 0.8749, 0.25, 0.8749, 0.25, 0.8749, 0.25, 0.8749, 0.25, 0.1249, 0.25, 0.1249, 0.25, 0.1249, 0.25, 0.1249, 0.25, 0.1249, 0.25, 0.1249, 0.25, 0.8749, 0.25, 0.8749, 0.25, 0.8749, 0.25, 0.8749, 0.25, 0.8749, 0.25, 0.8749, 0.25, 0.8749, 0.25, 0.8749, 0.25, 0.8749, 0.25, 0.8749, 0.25, 0.8749, 0.25, 0.8749, 0.25, 0.6249, 0.75, 0.6249, 0.75, 0.6249, 0.75, 0.6249, 0.75, 0.8749, 0.25, 0.8749, 0.25, 0.8749, 0.25, 0.8749, 0.25, 0.8749, 0.25, 0.8749, 0.25, 0.8749, 0.25, 0.8749, 0.25, 0.8749, 0.25, 0.8749, 0.25, 0.8749, 0.25, 0.8749, 0.25, 0.1249, 0.25, 0.1249, 0.25, 0.1249, 0.25, 0.1249, 0.25, 0.1249, 0.25, 0.625, 0.75, 0.625, 0.75, 0.625, 0.75, 0.625, 0.75, 0.625, 0.75, 0.6249, 0.75, 0.6249, 0.75, 0.6249, 0.75, 0.6249, 0.75, 0.1249, 0.25, 0.1249, 0.25, 0.1249, 0.25, 0.1249, 0.25, 0.1249, 0.25, 0.1249, 0.25, 0.1249, 0.25, 0.1249, 0.25, 0.1249, 0.25, 0.1249, 0.25, 0.1197, 0.25, 0.1197, 0.25, 0.1197, 0.25, 0.1197, 0.25, 0.1197, 0.25, 0.1197, 0.25, 0.1197, 0.25, 0.1197, 0.25, 0.1197, 0.25, 0.1197, 0.25, 0.1197, 0.25, 0.1197, 0.25, 0.1197, 0.25, 0.1197, 0.25, 0.1197, 0.25, 0.1197, 0.25, 0.1249, 0.25, 0.1249, 0.25, 0.1249, 0.25, 0.1197, 0.25, 0.1197, 0.25, 0.1197, 0.25])
me_cube_000.use_remesh_preserve_volume = False
me_cube_000.use_remesh_preserve_attributes = False
me_cube_000.use_mirror_vertex_groups = False
me_cube_000.update()
me_cube_002 = bpy.data.meshes.new('Cube.002')
me_cube_002.from_pydata([(-13.68, -11.75, -5.0), (-13.68, 11.75, -5.0), (14.32, -11.75, -5.0), (14.32, 11.75, -5.0), (13.82, 11.25, 0.0), (13.82, -11.25, 0.0), (-13.18, 11.25, 0.0), (-13.18, -11.25, 0.0), (-13.68, 0.5, 0.0), (-13.68, -7.205, 5.056), (3.595, 11.75, 5.056), (-13.18, 0.5, 0.0), (14.32, -11.75, 5.056), (-13.68, 10.41, 5.056), (-13.18, -0.5, 0.0), (-13.68, -0.5, 0.0), (-13.18, 11.25, 5.056), (13.82, -11.25, 5.056), (-13.18, -4.5, 0.0), (-13.68, -4.5, 0.0), (-13.68, 4.5, 0.0), (6.127, 11.75, 5.056), (-13.68, 11.75, 5.056), (-13.18, 4.5, 0.0), (14.32, -6.5, 0.0), (13.82, -6.5, 0.0), (14.32, -9.0, 0.0), (13.82, -9.0, 0.0), (-13.18, 6.5, 0.0), (-13.68, 6.5, 0.0), (-13.68, 9.0, 0.0), (-13.18, 9.0, 0.0), (-13.68, 11.75, 7.25), (-13.68, 9.0, 2.75), (14.32, -9.0, 2.75), (13.82, -9.0, 2.75), (-13.18, 6.5, 2.75), (14.32, -6.5, 2.75), (13.82, -6.5, 2.75), (-13.68, 6.5, 2.75), (-13.18, 9.0, 2.75), (-13.68, -11.75, 7.25), (-13.68, -0.5, 3.75), (-13.68, 0.5, 3.75), (14.32, 5.879, 8.75), (5.694, 11.25, 5.056), (-13.18, 0.5, 3.75), (-8.665, -11.75, 5.056), (-13.68, 5.879, 8.75), (-13.18, -0.5, 3.75), (-13.68, -4.5, 3.75), (-13.68, -5.871, 8.75), (-13.68, 7.205, 5.056), (-13.18, -4.5, 3.75), (13.82, 11.25, 5.056), (14.32, -5.871, 8.75), (-13.18, 4.5, 3.75), (-13.68, 4.5, 3.75), (13.82, 11.25, 7.5), (13.82, -11.25, 7.5), (13.82, 0.006933, 9.25), (-13.18, 11.25, 7.5), (-13.18, -11.25, 7.5), (-13.18, 0.006933, 9.25), (-13.68, 0.006933, 9.25), (14.32, 11.75, 7.25), (14.32, 0.006933, 9.25), (14.32, -11.75, 7.25), (-13.68, 11.75, 7.75), (-13.68, 0.00699, 9.75), (14.32, 0.00699, 9.75), (14.32, 11.75, 7.75), (14.32, -11.75, 7.75), (-13.68, -11.75, 7.75), (2.183, 11.25, 0.0), (-13.68, 27.75, -5.0), (14.32, 27.75, 1.0), (2.183, 27.75, 1.0), (-1.567, 11.25, 0.0), (-13.68, 27.75, 1.0), (14.32, 27.75, -5.0), (-1.567, 27.75, 1.0), (2.183, 11.25, 5.0), (-1.567, 11.25, 5.0), (14.32, 11.75, 1.0), (-1.567, 11.75, 5.0), (-1.567, 11.75, 1.0), (2.183, 11.75, 5.0), (-13.68, 11.75, 1.0), (2.183, 11.75, 1.0), (21.32, 11.75, 1.0), (21.32, 11.75, -5.0), (21.32, 27.75, -5.0), (21.32, 27.75, 1.0), (-20.68, 27.75, -5.0), (-20.68, 27.75, 1.0), (-20.68, 11.75, -5.0), (-20.68, 11.75, 1.0), (14.32, 11.75, 5.056), (-13.68, -11.75, 5.056), (-13.18, -11.25, 5.056), (-5.071, 11.25, 5.056), (-13.68, 11.75, 6.551), (13.82, 11.25, 6.551), (-13.68, -11.75, 6.551), (14.32, -11.75, 6.551), (-13.68, -10.3, 6.551), (10.67, 11.25, 6.551), (10.9, 11.75, 6.551), (14.32, 11.75, 6.551), (-12.08, -11.75, 6.551), (-10.03, 11.25, 6.551), (-13.68, 10.3, 6.551), (11.71, 11.75, 6.551), (-13.18, 11.25, 6.551), (-13.68, 11.32, 6.551), (-13.18, -11.25, 6.551), (13.82, -11.25, 6.551), (-13.18, 5.879, 8.336), (-13.18, 5.879, 5.056), (-13.68, 5.879, 6.551), (13.82, 5.879, 8.336), (14.32, 5.879, 6.551), (13.82, 5.879, 5.056), (14.32, 5.879, 5.056), (-13.68, 5.879, 5.056), (14.32, 5.879, 8.25), (-13.68, 5.879, 8.25), (-13.18, 5.879, 6.551), (13.82, 5.879, 6.551), (-13.18, -5.871, 5.056), (-13.68, -5.871, 6.551), (-13.68, -5.871, 8.25), (14.32, -5.871, 6.551), (13.82, -5.871, 8.336), (13.82, -5.871, 5.056), (14.32, -5.871, 8.25), (-13.18, -5.871, 8.336), (14.32, -5.871, 5.056), (-13.68, -5.871, 5.056), (-13.18, -5.871, 6.551), (13.82, -5.871, 6.551), (14.32, 9.0, 8.218), (-13.18, 9.0, 5.056), (-13.68, 9.0, 5.056), (14.32, 9.0, 7.718), (-13.68, 9.0, 6.551), (4.82, 9.0, 0.0), (13.82, 9.0, 7.85), (-13.68, 9.0, 8.218), (-13.68, 9.0, 5.922), (-13.18, 9.0, 6.551), (14.32, 9.0, 6.551), (14.32, 9.0, -4.247), (14.32, 9.0, -5.0), (13.82, 9.0, 0.0), (13.82, 9.0, 6.551), (13.82, 9.0, 5.056), (-5.438, 9.0, 0.0), (-13.68, 9.0, 7.718), (14.32, 9.0, 5.056), (-13.18, 9.0, 7.85), (2.183, 9.75, 0.0), (-1.567, 9.75, 0.0), (2.183, 9.75, 0.0), (-1.567, 9.75, 0.0), (-15.18, 27.75, 1.0), (-15.18, 11.75, 1.0), (-15.18, 11.75, -5.0), (-15.18, 27.75, -5.0), (-19.18, 27.75, 1.0), (-19.18, 11.75, -5.0), (-19.18, 11.75, 1.0), (-19.18, 27.75, -5.0), (19.82, 27.75, -5.0), (19.82, 11.75, -5.0), (19.82, 11.75, 1.0), (19.82, 27.75, 1.0), (15.82, 11.75, -5.0), (15.82, 27.75, 1.0), (15.82, 27.75, -5.0), (15.82, 11.75, 1.0), (19.82, 4.75, -5.0), (15.82, 4.75, -5.0), (-15.18, 4.75, -5.0), (-19.18, 4.75, -5.0)], [], [(29, 28, 31, 30), (22, 13, 115, 102), (23, 20, 8, 11), (54, 45, 82, 74, 4), (14, 15, 19, 18), (41, 132, 131, 106), (23, 56, 57, 20), (67, 136, 55, 72), (100, 17, 5, 7), (83, 101, 16, 6, 78), (25, 24, 37, 38), (16, 101, 111, 114), (25, 27, 26, 24), (29, 39, 36, 28), (54, 157, 156, 103), (33, 13, 22, 88, 1, 30), (19, 50, 53, 18), (28, 36, 40, 143, 119, 130, 100, 7, 18, 53, 49, 14, 11, 46, 56, 23), (9, 139, 125, 52, 57, 43, 8, 15, 42, 50), (8, 43, 46, 11), (22, 10, 85, 86, 88), (27, 35, 34, 26), (24, 153, 160, 124, 138, 12, 2, 26, 34, 37), (14, 49, 42, 15), (27, 5, 17, 135, 123, 157, 155, 25, 38, 35), (43, 57, 56, 46), (49, 53, 50, 42), (0, 2, 47, 99), (39, 33, 40, 36), (31, 40, 33), (12, 138, 133, 105), (37, 34, 35, 38), (3, 153, 154), (98, 21, 113, 109), (45, 101, 83, 82), (32, 115, 112), (32, 65, 108, 102), (9, 99, 104, 106), (32, 159, 149, 68), (41, 67, 72, 73), (65, 32, 68, 71), (48, 44, 142, 149), (55, 70, 69, 51), (89, 84, 76, 77), (14, 23, 11), (79, 81, 75), (23, 14, 18), (23, 18, 7, 5, 27, 25, 155, 147), (61, 58, 148, 161), (75, 81, 77, 76, 80), (58, 107, 103), (88, 86, 81, 79), (59, 62, 137, 134), (58, 61, 111, 107), (86, 89, 77, 81), (78, 86, 85, 83), (82, 83, 85, 87), (74, 82, 87, 89), (84, 89, 87, 21, 98), (41, 110, 105, 67), (23, 158, 31, 28), (65, 113, 108), (62, 59, 117, 116), (162, 89, 86, 163), (172, 170, 95, 97), (4, 74, 78, 158, 147), (90, 91, 92, 93), (177, 176, 90, 93), (174, 177, 93, 92), (176, 175, 91, 90), (96, 97, 95, 94), (171, 172, 97, 96), (170, 173, 94, 95), (52, 144, 33, 39, 29, 30, 1, 0, 99, 9, 50, 19, 15, 8, 20, 57), (69, 70, 44, 48), (72, 55, 51, 73), (100, 130, 140, 116), (12, 47, 2), (10, 21, 87, 85), (99, 47, 110, 104), (109, 113, 65), (112, 115, 13, 144, 150), (106, 104, 41), (104, 110, 41), (103, 156, 148, 58), (107, 111, 101, 45), (116, 117, 17, 100), (105, 133, 136, 67), (102, 108, 10, 22), (102, 115, 32), (116, 140, 137, 62), (106, 131, 139, 9), (103, 107, 45, 54), (114, 111, 61), (105, 110, 47, 12), (108, 113, 21, 10), (130, 119, 125, 139), (44, 126, 145, 142), (123, 124, 122, 129), (126, 122, 152, 145), (118, 128, 151, 161), (121, 129, 141, 134, 60), (125, 120, 146, 150, 52), (120, 127, 159, 146), (118, 121, 60, 63), (48, 127, 64, 132, 51, 69), (122, 124, 160, 152), (128, 119, 143, 151), (55, 136, 66, 126, 44, 70), (136, 133, 122, 126, 66), (137, 140, 128, 118, 63), (134, 137, 63, 60), (133, 141, 129, 122), (141, 135, 17, 117), (51, 132, 41, 73), (131, 132, 64, 127, 120), (135, 141, 133, 138), (134, 141, 117, 59), (135, 138, 124, 123), (125, 119, 128, 120), (131, 120, 128, 140), (139, 131, 140, 130), (31, 158, 78, 6), (149, 142, 71, 68), (147, 155, 4), (148, 156, 129, 121), (156, 157, 123, 129), (160, 153, 3, 84, 98), (155, 157, 54, 4), (161, 151, 114, 61), (150, 146, 112), (154, 153, 24, 26, 2), (152, 160, 98, 109), (33, 144, 13), (33, 30, 31), (149, 159, 127, 48), (150, 144, 52), (161, 148, 121, 118), (143, 40, 31, 6, 16), (142, 145, 65, 71), (145, 152, 109, 65), (147, 158, 23), (146, 159, 32, 112), (151, 143, 16, 114), (163, 86, 78, 165), (89, 162, 164, 74), (79, 75, 169, 166), (1, 88, 167, 168), (88, 79, 166, 167), (166, 169, 173, 170), (167, 166, 170, 172), (180, 179, 177, 174), (179, 181, 176, 177), (76, 84, 181, 179), (80, 76, 179, 180), (84, 3, 178, 181), (176, 181, 183, 182), (175, 176, 182), (178, 183, 181), (172, 185, 184, 167), (171, 185, 172), (168, 184, 167)])
me_cube_002.use_remesh_preserve_volume = False
me_cube_002.use_remesh_preserve_attributes = False
me_cube_002.use_mirror_vertex_groups = False
me_cube_002.update()
me_cube_007 = bpy.data.meshes.new('Cube.007')
me_cube_007.from_pydata([(-13.68, -11.75, -5.0), (-13.68, 11.75, -5.0), (14.32, -11.75, -5.0), (14.32, 11.75, -5.0), (14.32, -11.75, 7.251), (-13.68, 11.75, 7.25), (-13.68, 0.006933, 9.25), (14.32, 11.75, 7.25), (14.32, 0.006933, 9.25), (14.32, -11.75, 7.25), (-13.68, -11.75, 7.25), (-20.68, 27.75, -5.0), (-20.68, 27.75, 1.0), (14.32, 11.75, 1.0), (-1.567, 11.75, 1.0), (-13.68, 11.75, 1.0), (2.183, 11.75, 1.0), (21.32, 11.75, 1.0), (21.32, 11.75, -5.0), (21.32, 27.75, -5.0), (21.32, 27.75, 1.0), (-20.68, 11.75, -5.0), (-20.68, 11.75, 1.0)], [], [(2, 4, 9, 10, 0), (6, 8, 7, 5), (21, 1, 15, 22), (9, 8, 6, 10), (5, 15, 1, 0, 10, 6), (3, 18, 17, 13), (18, 19, 20, 17), (22, 12, 11, 21), (13, 17, 20, 12, 22, 14, 16), (4, 2, 3, 13, 7, 8, 9), (15, 14, 22), (20, 19, 11, 12), (16, 14, 15, 5, 7, 13)])
_uv = me_cube_007.uv_layers.new(name='UVMap')
_uv.uv.foreach_set('vector', [0.1249, 0.75, 0.1249, 0.75, 0.1249, 0.75, 0.1249, 0.75, 0.1249, 0.75, 0.3749, 0.75, 0.3749, 0.75, 0.3749, 0.75, 0.3749, 0.75, 0.1249, 0.25, 0.1249, 0.25, 0.1249, 0.25, 0.1249, 0.25, 0.3749, 0.75, 0.3749, 0.75, 0.3749, 0.75, 0.3749, 0.75, 0.1249, 0.75, 0.1249, 0.75, 0.1249, 0.75, 0.1249, 0.75, 0.1249, 0.75, 0.1249, 0.75, 0.1249, 0.25, 0.1249, 0.25, 0.1249, 0.25, 0.1249, 0.25, 0.1249, 0.25, 0.1249, 0.25, 0.1249, 0.25, 0.1249, 0.25, 0.1249, 0.25, 0.1249, 0.25, 0.1249, 0.25, 0.1249, 0.25, 0.1249, 0.25, 0.1249, 0.25, 0.1249, 0.25, 0.1249, 0.25, 0.1249, 0.25, 0.1249, 0.25, 0.1249, 0.25, 0.1249, 0.75, 0.1249, 0.75, 0.1249, 0.75, 0.1249, 0.75, 0.1249, 0.75, 0.1249, 0.75, 0.1249, 0.75, 0.1249, 0.25, 0.1249, 0.25, 0.1249, 0.25, 0.1249, 0.25, 0.1249, 0.25, 0.1249, 0.25, 0.1249, 0.25, 0.125, 0.75, 0.1249, 0.75, 0.1249, 0.75, 0.1249, 0.75, 0.1249, 0.75, 0.1249, 0.75])
me_cube_007.use_remesh_preserve_volume = False
me_cube_007.use_remesh_preserve_attributes = False
me_cube_007.use_mirror_vertex_groups = False
me_cube_007.update()
me_cube_006 = bpy.data.meshes.new('Cube.006')
me_cube_006.from_pydata([(-20.68, -18.75, -5.0), (-20.68, 11.75, -5.0), (21.32, -18.75, -5.0), (14.32, 11.75, -5.0), (13.82, 11.25, 0.0), (13.82, -11.25, 0.0), (-13.18, 11.25, 0.0), (-13.18, -11.25, 0.0), (-13.68, 0.5, 0.0), (-13.18, 0.5, 0.0), (-13.18, -0.5, 0.0), (-13.68, -0.5, 0.0), (-13.18, -4.5, 0.0), (-13.68, -4.5, 0.0), (-13.68, 4.5, 0.0), (-13.18, 4.5, 0.0), (14.32, -6.5, 0.0), (13.82, -6.5, 0.0), (14.32, -9.0, 0.0), (13.82, -9.0, 0.0), (-13.18, 6.5, 0.0), (-13.68, 6.5, 0.0), (-13.68, 9.0, 0.0), (-13.18, 9.0, 0.0), (-13.68, 11.75, 7.25), (-13.68, 9.0, 2.75), (14.32, -9.0, 2.75), (13.82, -9.0, 2.75), (-13.18, 6.5, 2.75), (14.32, -6.5, 2.75), (13.82, -6.5, 2.75), (-13.68, 6.5, 2.75), (-13.18, 9.0, 2.75), (-13.68, -11.75, 7.25), (-13.68, -0.5, 3.75), (-13.68, 0.5, 3.75), (-13.18, 0.5, 3.75), (-13.18, -0.5, 3.75), (-13.68, -4.5, 3.75), (-13.18, -4.5, 3.75), (-13.18, 4.5, 3.75), (-13.68, 4.5, 3.75), (13.82, 11.25, 7.5), (13.82, -11.25, 7.5), (13.82, 0.006933, 9.25), (-13.18, 11.25, 7.5), (-13.18, -11.25, 7.5), (-13.18, 0.006933, 9.25), (-13.68, 0.006933, 9.25), (14.32, 11.75, 7.25), (14.32, 0.006933, 9.25), (14.32, -11.75, 7.25), (14.32, 11.75, -1.192e-06), (2.183, 11.25, 0.0), (-1.567, 11.25, 0.0), (2.183, 11.25, 5.0), (-1.567, 11.25, 5.0), (14.32, 11.75, 1.0), (-1.567, 11.75, 5.0), (-1.567, 11.75, 1.0), (2.183, 11.75, 5.0), (-13.68, 11.75, 1.0), (2.183, 11.75, 1.0), (21.32, 11.75, 1.0), (21.32, 11.75, -5.0), (21.32, 27.75, -5.0), (21.32, 27.75, 1.0), (-20.68, 27.75, -5.0), (-20.68, 27.75, 1.0), (-20.68, 11.75, 1.0), (-13.18, -11.25, 5.056), (13.82, 11.25, 6.551), (14.32, 11.75, 6.551), (13.82, -11.25, 6.551), (-13.18, 5.879, 5.056), (-13.68, 5.879, 6.551), (14.32, 5.879, 6.551), (13.82, 5.879, 5.056), (14.32, 5.879, 5.056), (-13.68, 5.879, 5.056), (-13.18, 5.879, 6.551), (13.82, 5.879, 6.551), (-13.18, -5.871, 5.056), (-13.68, -5.871, 6.551), (-13.68, -5.871, 8.25), (14.32, -5.871, 6.551), (13.82, -5.871, 5.056), (14.32, -5.871, 8.25), (-13.18, -5.871, 8.336), (14.32, -5.871, 5.056), (-13.68, -5.871, 5.056), (-13.18, -5.871, 6.551), (13.82, -5.871, 6.551), (-13.68, 11.75, -9.537e-07), (4.183, 9.75, 0.0), (-3.567, 9.75, 0.0), (-15.18, 11.75, 1.0), (-15.18, 11.75, -5.0), (-19.18, 11.75, -5.0), (-19.18, 11.75, 1.0), (19.82, 11.75, -5.0), (19.82, 11.75, 1.0), (15.82, 11.75, -5.0), (15.82, 11.75, 1.0), (19.82, 4.75, -5.0), (15.82, 4.75, -5.0), (-15.18, 4.75, -5.0), (-19.18, 4.75, -5.0), (-15.18, 11.75, -1.252e-06), (14.32, -11.75, 9.537e-07), (-13.68, -11.75, 9.537e-07)], [], [(4, 53, 54, 6, 23, 22, 21, 20, 15, 14, 8, 9, 10, 11, 13, 12, 7, 5, 19, 18, 16, 17), (87, 85, 76, 72, 49, 50), (15, 40, 41, 14), (45, 6, 54, 56, 55, 53, 4, 71, 42), (17, 16, 29, 30), (63, 64, 65, 66), (21, 31, 28, 20), (13, 38, 39, 12), (8, 35, 36, 9), (19, 27, 26, 18), (10, 37, 34, 11), (35, 41, 40, 36), (37, 39, 38, 34), (31, 25, 32, 28), (102, 105, 103), (97, 106, 96, 108), (29, 26, 27, 30), (3, 52, 64), (18, 109, 2, 64, 52, 16), (101, 103, 105, 104), (73, 5, 7, 70, 46, 43), (99, 107, 106, 96), (99, 98, 107), (54, 59, 58, 56), (55, 56, 58, 60), (53, 55, 60, 62), (109, 110, 0, 2), (80, 74, 82, 70, 7, 12, 39, 37, 10, 9, 36, 40, 15, 20, 28, 32, 23, 6, 45, 47, 88, 91), (94, 62, 59, 95), (22, 93, 1, 0, 110, 13, 14, 21), (68, 66, 65, 67), (100, 101, 104), (98, 99, 69, 1), (72, 57, 62, 60, 58, 59, 61, 24, 49), (82, 74, 79, 90), (77, 78, 76, 81), (83, 90, 33, 84), (14, 13, 11, 8), (91, 88, 46, 70, 82), (85, 92, 81, 76), (109, 51, 33, 110), (77, 81, 71, 4, 17, 30, 27, 19, 5, 73, 92, 86), (86, 92, 85, 89), (86, 89, 78, 77), (79, 74, 80, 75), (83, 75, 80, 91), (90, 83, 91, 82), (25, 22, 23, 32), (33, 90, 79, 75, 83, 84, 48, 24, 61, 93, 22, 25, 31, 21, 14, 41, 35, 8, 11, 34, 38, 13, 110), (1, 69, 68, 67), (108, 93, 61, 96), (57, 52, 3, 102, 103), (1, 93, 108, 97), (57, 103, 101, 63, 66, 68, 69, 99, 96, 61, 59, 62), (81, 92, 73, 43, 44, 42, 71), (72, 76, 78, 89, 85, 87, 51, 109, 18, 26, 29, 16, 52, 57), (100, 64, 63, 101)])
me_cube_006.use_remesh_preserve_volume = False
me_cube_006.use_remesh_preserve_attributes = False
me_cube_006.use_mirror_vertex_groups = False
me_cube_006.update()

# ---- objects
ob_model_0 = bpy.data.objects.new('Model_0', me_cube_005)
ob_model_1 = bpy.data.objects.new('Model_1', me_cube_001)
ob_model_2 = bpy.data.objects.new('Model_2', me_cube_000)
ob_model_source = bpy.data.objects.new('Model_Source', me_cube_002)
ob_skybox = bpy.data.objects.new('Skybox', me_cube_007)
ob_nav = bpy.data.objects.new('Nav', me_cube_006)

# ---- transforms, parenting, visibility, modifiers, constraints
ob_model_0.location = (0.0, 0.0, 0.0)
ob_model_0.lineart.crease_threshold = 0.0
ob_model_1.location = (0.0, 0.0, 0.0)
ob_model_1.lineart.crease_threshold = 0.0
ob_model_2.location = (0.0, 0.0, 0.0)
ob_model_2.lineart.crease_threshold = 0.0
ob_model_source.location = (0.0, 0.0, 0.0)
ob_model_source.lineart.crease_threshold = 0.0
ob_skybox.location = (0.0, 0.0, 0.0)
ob_skybox.lineart.crease_threshold = 0.0
ob_nav.location = (0.0, 0.0, 0.0)
ob_nav.lineart.crease_threshold = 0.0

# ---- collection membership
col_collection_1.objects.link(ob_model_0)
col_collection_2.objects.link(ob_model_1)
col_collection_3.objects.link(ob_model_2)
col_collection_6.objects.link(ob_model_source)
col_collection_11.objects.link(ob_skybox)
col_collection_12.objects.link(ob_nav)

# ---- scene / render settings (as saved in the file)
scene.frame_start = 1; scene.frame_end = 250; scene.frame_set(1)
scene.render.engine = 'BLENDER_EEVEE_NEXT'
scene.render.resolution_percentage = 50
scene.render.dither_intensity = 0.0
scene.cycles.use_denoising = False
scene.cycles.samples = 128
scene.cycles.sampling_pattern = 'TABULATED_SOBOL'
scene.cycles.use_adaptive_sampling = False
scene.cycles.use_light_tree = False
scene.cycles.blur_glossy = 0.0
scene.cycles.sample_clamp_indirect = 0.0
scene.view_settings.view_transform = 'Standard'
bpy.context.view_layer.update()

# ---- added for rendering (the .blend has no active camera and no usable light): camera, sun
cam_auto = bpy.data.cameras.new('AutoCamera')
cam_auto.lens = 50.0
cam_auto.sensor_width = 36.0
cam_auto.clip_end = 1045.26
ob_auto_camera = bpy.data.objects.new('AutoCamera', cam_auto)
scene.collection.objects.link(ob_auto_camera)
ob_auto_camera.location = (59.879, -66.9708, 50.0222)
ob_auto_camera.rotation_euler = (1.09748, -7.21219e-08, 0.694738)
scene.camera = ob_auto_camera
light_auto_sun = bpy.data.lights.new('AutoSun', 'SUN')
light_auto_sun.energy = 3.0
light_auto_sun.angle = 0.0523599
ob_auto_sun = bpy.data.objects.new('AutoSun', light_auto_sun)
scene.collection.objects.link(ob_auto_sun)
ob_auto_sun.rotation_euler = (0.872665, 0.174533, 0.523599)
bpy.context.view_layer.update()
